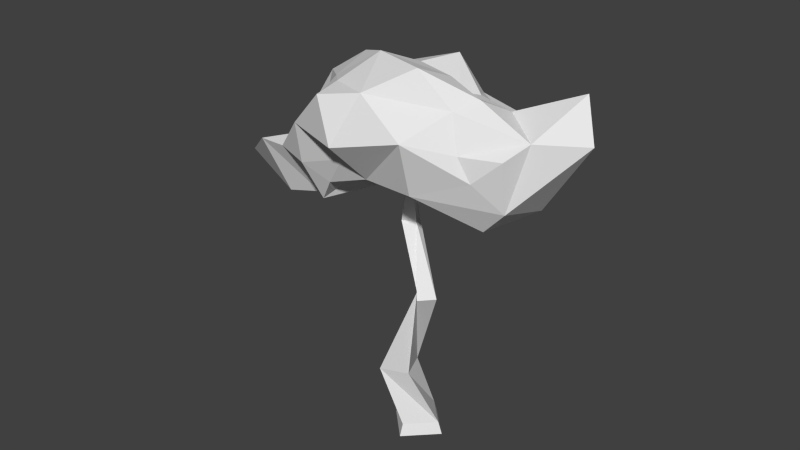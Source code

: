 # Source: Tree3.blend  (saved by Blender 2.74.0; exported with 4.5.12 LTS)
import bpy
from mathutils import Matrix  # noqa: F401  (used for matrix-valued properties, if any)

bpy.ops.wm.read_factory_settings(use_empty=True)
scene = bpy.context.scene
scene.name = 'Scene'

# ---- collections
col_collection_1 = bpy.data.collections.new('Collection 1'); scene.collection.children.link(col_collection_1)

# ---- world
world_world = bpy.data.worlds.new('World'); scene.world = world_world
world_world.color = (0.05088, 0.05088, 0.05088)
world_world.use_sun_shadow = False
world_world.sun_shadow_jitter_overblur = 0.0
world_world.cycles.sampling_method = 'MANUAL'
world_world.cycles.sample_map_resolution = 256

# ---- meshes
me_circle = bpy.data.meshes.new('Circle')
me_circle.from_pydata([(1.012e-08, 0.3206, 0.1616), (-0.3206, -2.34e-08, 0.1616), (3.815e-08, -0.3206, 0.1616), (0.3206, -5.569e-09, 0.1616), (-0.07741, 0.05919, 0.9437), (-0.4226, -0.07842, 0.9437), (-0.285, -0.4236, 0.9437), (0.0602, -0.286, 0.9437), (0.5237, -0.3457, 2.211), (0.3536, -0.1905, 2.211), (0.244, -0.3585, 2.211), (0.3685, -0.5158, 2.211), (9.269e-09, 0.3779, 0.004969), (-0.3779, -2.311e-08, 0.004969), (4.231e-08, -0.3779, 0.004969), (0.3779, -2.08e-09, 0.004969), (-0.1719, 0.1997, 2.872), (-0.3338, 0.1185, 2.872), (-0.2526, -0.04335, 2.872), (-0.0907, 0.03785, 2.872), (0.1482, -0.2844, 3.95), (0.1175, -0.2305, 3.95), (0.06356, -0.2611, 3.95), (0.09423, -0.3151, 3.95)], [], [(0, 4, 7, 3), (3, 7, 6, 2), (2, 6, 5, 1), (1, 5, 4, 0), (4, 8, 11, 7), (7, 11, 10, 6), (6, 10, 9, 5), (5, 9, 8, 4), (3, 15, 12, 0), (2, 14, 15, 3), (1, 13, 14, 2), (0, 12, 13, 1), (8, 16, 19, 11), (11, 19, 18, 10), (10, 18, 17, 9), (9, 17, 16, 8), (16, 20, 23, 19), (19, 23, 22, 18), (18, 22, 21, 17), (17, 21, 20, 16)])
me_circle.use_remesh_preserve_volume = False
me_circle.use_remesh_preserve_attributes = False
me_circle.use_mirror_vertex_groups = False
me_circle.update()
me_icosphere = bpy.data.meshes.new('Icosphere')
me_icosphere.from_pydata([(-1.665, -0.2073, 0.5436), (-1.527, 0.0003817, 0.6391), (-1.363, -0.5279, -0.2741), (0.7881, -0.6236, -0.01136), (1.149, -0.5485, 0.1046), (1.078, -0.4559, 0.5088), (-1.282, -0.8746, 0.1013), (1.118, -0.4309, -0.1305), (1.127, -0.6004, 0.3257), (1.082, -0.6174, 0.1804), (0.9057, 0.02922, -0.4814), (0.684, -0.5015, -0.3155), (1.019, -0.3433, -0.3358), (1.977, -0.1478, 0.4665), (-1.682, 0.08156, 0.4711), (1.51, -0.472, 0.2735), (0.9266, -0.3189, -0.3905), (0.7254, 0.4222, -0.274), (1.603, 0.2931, -0.04824), (1.007, 0.001495, -0.5245), (-0.8877, 0.3618, -0.227), (0.8165, 0.355, -0.3382), (1.334, 0.6186, 0.3768), (-0.3991, -0.8335, 1.088), (-0.5968, -0.6628, 1.064), (-0.8574, -0.4376, 1.089), (-0.7316, -0.01733, 1.165), (-1.229, -0.2092, 1.009), (-0.604, -0.05015, 1.129), (-0.9333, -0.1781, 1.145), (-0.8265, -0.2291, 1.129), (-0.4921, -0.1283, 1.149), (-0.7444, -0.2694, 1.18), (-0.3883, -0.1937, 1.184), (-0.9697, 0.1767, 1.123), (0.1858, -0.9048, 1.178), (-0.2018, -0.7119, 1.26), (-0.7739, -0.7017, 0.9435), (0.4909, -0.3544, -0.3257), (-0.8532, -0.3324, 1.194), (-0.7873, -0.9785, 0.651), (-1.194, -0.7572, 0.4738), (-1.272, -0.4053, 0.5692), (-1.52, -0.2936, 0.7106), (-1.521, -0.412, 0.5127), (-1.364, -0.05837, 0.8669), (-0.4853, -1.068, 0.8203), (-0.9907, 0.5019, 0.9666), (-0.7048, -1.074, 0.6882), (-0.8854, 0.1365, 1.171), (-0.5924, -1.199, 0.3342), (-0.7591, -1.223, 0.4956), (0.2275, -1.046, 0.9522), (-1.128, -0.8717, 0.4682), (-1.41, 0.4483, 0.2782), (-1.567, -0.4325, 0.3834), (-1.603, -0.7065, -0.001066), (-1.605, -0.5515, 0.2272), (-0.2448, -1.061, 0.9092), (0.9204, 0.1377, -0.4506), (0.2839, -1.107, 0.8209), (0.324, -0.8089, 1.192), (0.07756, -1.222, 0.719), (0.1322, -1.031, 0.9825), (-0.09052, -1.151, 0.8613), (0.4861, -0.1844, 0.9896), (0.684, -0.3022, 1.1), (0.6817, -0.6897, 1.123), (1.304, -0.2756, 0.7518), (0.9023, -0.7872, 0.4383), (0.563, -0.9079, 0.7903), (1.011, -0.5447, 0.6713), (0.942, -0.6134, 0.5819), (0.8863, 0.6055, 0.7762), (1.115, 0.601, 0.1058), (0.9784, 0.2683, 0.7857), (1.147, -0.2896, 0.8254), (-0.9718, -0.7235, -0.3824), (0.5316, -0.1384, 0.9575), (0.8713, -0.02968, 0.8649), (-0.7816, -0.3944, -0.3082), (-1.145, 0.277, -0.4543), (-1.482, -0.4195, -0.3731), (-1.528, -0.5898, 0.3048), (-1.331, -0.8051, 0.2301), (-1.089, -0.6052, -0.4172), (-1.612, -0.1013, 0.4188), (-0.6163, -0.9656, 0.1454), (-1.622, -0.3309, 0.4508), (-1.393, -0.6233, 0.3558), (0.9511, -0.3794, -0.343), (-0.556, 0.0784, -0.2831), (-0.4678, 0.1111, -0.268), (-0.4437, 0.1759, -0.258), (-2.057, -0.6072, 0.04383), (-1.41, 0.1918, -0.3705), (-0.96, 0.1868, -0.4359), (-1.221, 0.5486, 0.008203), (-1.367, -0.8073, 0.02103), (-1.608, -0.2976, 0.1764), (-1.909, -0.7308, 0.06531), (-1.323, -0.02239, -0.4434), (-1.268, 0.4893, -0.1796), (-1.4, 0.5272, -0.004014), (-0.7893, -0.5126, -0.4777), (-1.61, 0.317, -0.3006), (-0.8924, -0.2602, -0.4724), (-1.089, -0.8359, -0.02885), (-1.007, -0.4057, -0.5359), (-1.304, -0.4586, -0.4016), (-1.139, -0.3038, -0.5112), (-0.8864, 0.2698, -0.3365), (-1.045, 0.463, -0.06535), (-1.177, 0.05683, -0.4776), (-0.9247, -0.07434, -0.4566), (-1.428, -0.305, -0.5229), (-1.219, -0.558, -0.3264), (-1.299, -0.6056, 0.4239), (-1.105, 0.3969, -0.3502), (-1.425, 0.3663, -0.2709), (-1.425, -0.1257, -0.5049), (1.112, 0.2129, -0.429), (-1.534, -0.2285, 0.7478), (-1.422, 0.2842, -0.323), (1.203, 0.2645, -0.3795), (1.011, 0.6121, -0.1672), (2.005, 0.4137, 0.7589), (1.876, 0.3922, 0.4416), (1.51, 0.06188, -0.1362), (0.8257, 0.5936, -0.04022), (1.413, -0.1652, -0.0592), (1.504, -0.459, 0.3677), (1.333, -0.2499, 0.05829), (1.23, -0.5334, 0.3575), (1.363, -0.4598, 0.4435), (1.592, -0.2571, 0.5859), (1.514, -0.33, 0.5856), (1.797, 0.03538, 1.084), (1.286, 0.1299, 0.7647), (1.424, -0.08706, -0.1664), (1.589, 0.436, 0.0564), (1.444, 0.1329, -0.2157), (0.9607, -0.4291, -0.2775), (1.068, 0.4609, -0.3237), (1.31, 0.6417, -0.1304), (1.331, 0.3271, -0.3019), (1.041, -0.05191, -0.5117), (1.133, 0.6202, -0.1899), (1.115, 0.6231, -0.06326), (1.505, 0.5203, -0.09341), (0.8214, 0.7428, 0.4132), (0.9017, 0.5847, -0.1382), (1.52, 0.3783, -0.17), (0.4776, 0.579, -0.1414), (1.78, 0.585, 0.8351), (2.076, 0.3075, 0.5844), (2.114, 0.2378, 0.8244), (1.611, 0.01031, 0.03987), (2.09, -0.01579, 0.6631), (1.699, -0.1734, 0.393), (1.203, -0.3569, -0.2179), (1.348, -0.1437, -0.2681), (1.239, -0.2813, -0.2834), (1.222, 0.3372, -0.3482), (1.271, -0.3363, -0.1498), (1.08, -0.388, -0.2509), (1.214, -0.4691, 0.0853), (1.166, -0.1701, -0.385), (1.247, -0.3927, -0.01934), (1.756, 0.1734, 0.08465), (1.289, 0.07046, -0.356), (0.9939, 0.3334, -0.3839), (1.47, 0.253, -0.2018), (0.3273, 0.6285, -0.125), (1.173, 0.1668, -0.4202), (1.797, 0.3465, 0.2069), (1.232, 0.4265, -0.3169), (1.432, 0.5814, 0.01182), (0.9359, 0.5423, -0.2598), (1.209, 0.561, -0.2647), (1.122, 0.3253, -0.3804), (0.4726, 0.1219, -0.3521), (0.3798, 0.5231, -0.1863), (0.4149, 0.1794, -0.3425), (0.606, 0.2192, -0.353), (0.5727, 0.2924, -0.3272), (0.2999, 0.2182, -0.3332), (0.3634, 0.1903, -0.3378), (0.2968, 0.3019, -0.3261), (0.8975, 0.3141, -0.3764), (0.2408, 0.6618, 0.06623), (0.9693, 0.06312, -0.4961), (-0.9707, 0.4679, -0.0001572), (-1.468, 0.3461, 0.3888), (-0.8635, 0.4527, 0.1251), (-1.325, 0.419, -0.2372), (-1.343, 0.3892, 0.5411), (-1.32, 0.1118, -0.4342), (-1.282, -0.3582, -0.4934), (-1.527, 0.4652, -0.2099), (-1.492, 0.5288, -0.1118), (-1.144, 0.4949, -0.1498), (-1.558, 0.4691, -0.003683), (-1.283, 0.5671, -0.09024), (-1.224, 0.5632, 0.1237), (-1.071, 0.3457, -0.4121), (-1.185, 0.4107, -0.2705), (-1.699, 0.4739, -0.08178), (-1.418, 0.4438, -0.2159), (-1.265, 0.2488, -0.4321), (-1.934, 0.1158, -0.0319), (-1.805, 0.4219, -0.2026), (-1.632, -0.1428, 0.2731), (-1.638, -0.1982, 0.1194), (-1.706, -0.04764, 0.4512), (-2.083, 0.003751, -0.4119), (-1.76, -0.2948, 0.1714), (-1.65, 0.4414, -0.2365), (-1.476, 0.04855, -0.3275), (-1.963, 0.1835, -0.3456), (-1.181, 0.3452, -0.404), (1.066, 0.5786, -0.2603), (0.2535, 0.4612, 1.059), (-0.3598, 0.499, 1.208), (0.0151, 0.2555, 1.34), (0.1224, 0.1737, 1.312), (-0.07022, 0.01241, 1.271), (0.09338, 0.05405, 1.288), (-0.4394, 0.03034, 1.127), (-0.4386, 0.3212, 1.187), (0.319, 0.7923, 0.5746), (0.2909, 0.733, 0.7095), (1.004, 0.5955, 0.1055), (-0.7032, 0.1248, 1.095), (-1.036, 0.7729, 0.5406), (-0.2287, 0.5849, -0.09026), (0.3965, 0.7705, 0.2778), (-0.36, 0.8411, 0.2709), (-0.2948, 0.6211, -0.02583), (0.2445, 0.8199, 0.5132), (0.4947, 0.8171, 0.3495), (0.5723, 0.7834, 0.4097), (0.6089, 0.7396, 0.1855), (0.5079, 0.7776, 0.2296), (-0.9924, -0.06568, 1.102), (-1.278, -0.09446, 0.96), (-1.521, -0.1767, 0.7749), (-1.042, 0.1856, 1.09), (-0.1716, -1.02, 0.9775), (-0.04449, -1.095, 0.9296), (0.3746, -1.145, 0.6088), (0.2825, -1.177, 0.6675), (0.136, -1.208, 0.6056), (0.02525, -1.248, 0.3251), (-0.4355, -1.085, 0.1819), (-0.1674, -1.301, 0.3683), (-0.08717, -1.24, 0.1862), (-0.5595, -0.8619, -0.06818), (-0.7616, -0.8657, 0.04637), (-0.4038, -0.9795, 0.09484), (-0.151, -0.9063, -0.003402), (0.4829, -1.158, 0.4075), (0.1044, -1.177, 0.1831), (-0.2684, -0.8004, -0.05317), (0.6066, -1.107, 0.4156), (0.3634, -1.067, 0.2292), (0.5864, -1.081, 0.2968), (0.743, -0.9609, 0.4488), (0.6513, -1.004, 0.3698), (0.6193, -1.082, 0.5229), (0.7608, -0.8318, 0.7054), (0.5354, -1.028, 0.6287), (0.3861, -1.171, 0.3926), (0.2183, -1.199, 0.6416), (-0.3822, -1.313, 0.4322), (-0.2801, -1.325, 0.4857), (-0.5004, -1.318, 0.4957), (0.05905, -1.219, 0.5256), (0.04236, -1.185, 0.8396), (0.4203, -0.9953, 0.9779), (0.3746, -1.082, 0.7715), (0.8562, -0.7157, 0.7646), (0.9666, -0.5404, 0.9049), (0.9512, -0.6906, 0.4089), (0.7884, -0.8803, 0.5331), (-0.2794, -1.2, 0.1576), (0.04649, -1.067, 0.1113), (-0.8076, -0.9002, 0.7422), (-0.1353, -0.2687, 1.227), (0.4116, -0.1583, 1.052), (0.5322, -0.3129, 1.107), (0.7397, -0.2613, 0.9825), (0.9235, -0.239, 0.8), (0.8478, -0.6587, 0.9722), (0.7957, -0.6092, 1.088), (0.4989, -0.9749, 0.7884), (0.5694, -0.6453, 1.119), (0.952, -0.42, 0.9654), (-0.7557, -0.3992, 1.206), (-0.281, -0.2844, 1.208), (-0.1624, -0.3683, 1.251), (0.3017, -0.3155, 1.144), (0.6038, -0.7557, 1.125), (1.198, -0.448, 0.5184), (0.9298, -0.6564, 0.8683), (0.6026, -0.4024, 1.133), (0.8067, -0.4789, 1.021), (0.4676, -0.6394, 1.096), (0.2134, -0.4429, 1.184), (-0.3415, -0.6744, 1.249), (-0.5691, -0.1091, 1.131), (0.4341, 0.2149, 1.056), (-0.2751, -0.9131, 1.075), (-0.01017, -0.3227, 1.22), (1.235, -0.038, -0.387), (1.144, 0.01494, -0.4525), (1.047, -0.2356, -0.4004), (0.8387, -0.2764, -0.432), (0.806, -0.1793, -0.4572), (1.42, 0.2846, -0.2491), (1.339, 0.04453, -0.3173), (-1.094, -0.04356, -0.492), (-1.245, -0.8333, -0.004328), (-0.6741, -0.5705, -0.2223), (1.238, -0.1375, -0.3682), (1.146, 0.0908, -0.4522), (1.037, -0.01767, -0.5223), (0.8518, 0.07136, -0.4526), (1.299, -0.2012, -0.2956), (1.276, -0.2462, -0.2887), (1.318, -0.03752, -0.3357), (1.02, 0.05706, -0.5103), (1.018, 0.1236, -0.4759), (0.9897, 0.03067, -0.5148), (1.022, 0.2217, -0.4308), (1.094, 0.0507, -0.4869), (1.06, 0.06877, -0.5028), (0.8438, 0.1306, -0.4326), (1.06, 0.1705, -0.4549), (1.047, 0.09283, -0.4947), (0.9623, 0.003366, -0.5114), (1.075, -0.01367, -0.4964), (0.9801, -0.03731, -0.5215), (1.012, -0.03962, -0.5269), (0.9959, -0.07999, -0.5064), (-0.9949, -0.7847, -0.2296), (-0.6057, -0.6969, -0.2121), (-1.08, -0.519, -0.51), (-0.89, -0.6442, -0.4248), (-1.161, -0.7261, -0.2027), (-0.9251, -0.5005, -0.5185), (-1.025, -0.2862, -0.5048), (-1.706, -0.5607, 0.1114), (-1.379, -0.3915, -0.4468), (-1.203, -0.5162, -0.4187), (-1.162, -0.1995, -0.5154), (-1.435, -0.0504, -0.4149), (-0.7738, -0.3532, -0.4528), (-0.7973, 0.2086, -0.3123), (-1.022, -0.05863, -0.4861), (-1.204, 0.191, -0.4803), (-0.9861, 0.2992, -0.4016), (-1.048, 0.4307, -0.2675), (-0.959, 0.4189, -0.2695), (-1.048, 0.2718, -0.4502), (-1.192, 0.3773, -0.3483), (-1.52, -0.5404, -0.255), (-1.907, -0.004199, 0.3173), (-1.861, -0.1069, -0.02044), (-1.987, 0.2565, -0.2398), (-2.728, -0.34, -0.2714), (-2.131, -0.6434, -0.1794), (-1.612, -0.133, -0.555), (-1.601, -0.05448, -0.5201), (-1.843, 0.07401, 0.4007), (-1.303, -0.1269, -0.5025), (-1.347, -0.2589, -0.5494), (-1.841, -0.6863, -0.1385), (-1.338, -0.1783, -0.5327), (-1.715, 0.02188, -0.4281), (-1.749, -0.722, -0.07273), (-2.033, -0.1589, -0.5094), (-1.84, 0.19, -0.3489), (-2.568, -0.05148, -0.1791), (-1.591, -0.3557, -0.5046), (-1.749, -0.4667, -0.4205), (-1.52, -0.2272, -0.5368), (-1.688, -0.2466, -0.5344), (-1.82, -0.0292, -0.4736), (-2.024, 0.3436, -0.03231), (-1.763, -0.1659, 0.2589), (-2.565, 0.07061, 0.004509), (-1.406, -0.6464, -0.1789), (-1.977, -0.3533, -0.5228), (-1.739, -0.6963, -0.09137), (-1.694, -0.719, -0.03127), (-1.59, -0.4334, 0.0804), (-1.889, -0.6256, 0.1266), (-2.782, -0.3898, -0.2031), (-2.183, -0.4813, -0.354), (-0.2965, -0.3998, 1.306), (-0.1383, -0.1554, 1.22), (0.01698, -0.2341, 1.239), (0.2322, 0.02627, 1.232), (-1.095, 0.691, 0.6361), (0.3909, -0.06704, 1.066), (-1.058, 0.08974, 1.138), (-1.228, 0.2346, 0.9765), (-0.9516, 0.05802, 1.193), (-0.2467, 0.1091, 1.219), (-0.6778, 0.4331, 1.142), (0.3643, 0.3139, 1.061), (0.2003, 0.1133, 1.274), (0.417, 0.0004558, 1.02), (0.1837, 0.3225, 1.252), (0.7904, 0.2109, 0.8171), (-0.719, -0.9425, 0.754), (-0.6115, -1.174, 0.74), (-0.402, -1.356, 0.7257), (-0.2322, -1.335, 0.7301), (0.0211, -0.02849, 1.271), (-0.303, -0.05883, 1.203), (-0.1068, 0.3756, 1.292), (-0.4813, 0.1365, 1.041), (-0.58, 0.05, 1.071), (-0.7812, -0.5154, 1.074), (-1.015, -0.7886, 0.6879), (-0.4983, -0.469, 1.259), (-1.023, 0.3977, 1.046), (-0.7379, 0.7727, 0.6429), (-0.3616, 0.6889, 0.7796), (-0.8004, 0.2118, 1.12), (-0.8966, 0.2141, 1.123), (-0.7977, 0.385, 1.116), (-0.7983, -0.1115, 1.099), (-0.4363, -0.6198, 1.236), (-0.3666, -0.7586, 1.163), (-0.2, -0.8736, 1.116), (0.02102, -0.5648, 1.19), (-0.6633, -0.303, 1.237), (-0.8566, 0.04456, 1.206), (-0.9314, -0.7659, 0.788), (-1.183, 0.7006, 0.5493), (-1.23, 0.4531, 0.7903), (-1.333, 0.2112, 0.8577), (-1.049, -0.3761, 0.9778), (-1.309, -0.2745, 0.965), (-0.919, 0.7343, 0.6551), (-1.442, -0.2365, 0.893), (-1.239, -0.3158, 0.7377), (-1.077, -0.8245, 0.561), (-1.13, -0.1252, 1.05), (-0.9324, -0.552, 0.8428), (-0.5991, 0.1607, 1.055), (-0.3066, -0.1955, 1.185), (-0.5941, 0.2996, 1.133), (-0.3799, 0.7741, 0.7103), (-0.2021, -1.083, 0.1198), (-0.07071, -1.277, 0.3468), (-0.3997, -1.209, 0.1881), (-0.5317, -1.255, 0.3787), (-0.2019, -1.314, 0.2884), (-0.1563, -1.285, 0.4822), (-0.5451, -1.125, 0.2259), (-0.4013, -1.356, 0.5497), (-0.5988, -1.272, 0.6971), (-0.6228, -1.148, 0.2964), (-0.08026, -1.259, 0.5493), (-0.1288, -1.291, 0.7218), (0.01959, -1.21, 0.7843), (-0.2883, -0.9939, 0.9793), (-0.1442, -1.087, 0.9131), (-0.06592, -1.021, 0.9916), (0.02373, -1.044, 0.976), (-0.2179, -0.9693, 1.025), (0.08448, -1.156, 0.8761), (0.1816, -1.153, 0.8279), (0.1076, -1.188, 0.8109), (-0.02608, -1.243, 0.7125), (-0.04436, -0.8874, 1.115), (0.2595, -0.705, 1.184), (0.2536, -1.075, 0.9032), (0.729, -0.448, 1.073), (0.6801, -0.7844, 0.894), (0.419, -0.732, 1.144), (0.1537, -0.9734, 1.071), (0.3096, -0.9201, 1.163), (1.003, -0.3782, 0.9249), (0.7865, -0.7025, 1.047), (0.4225, -0.8685, 1.167), (0.3672, -0.897, 1.174), (0.4206, -0.8065, 1.175), (-0.0257, -1.156, 0.8744), (0.04273, -1.145, 0.8976), (-0.06604, -1.225, 0.7765), (-0.007133, -1.228, 0.5314), (0.002816, -1.137, 0.9016), (0.1381, -1.157, 0.8576), (-0.08437, -1.199, 0.8164), (-0.03888, -1.137, 0.8938), (-0.1064, -1.058, 0.9546), (-0.3171, -1.036, 0.9098), (-0.4729, -0.9444, 0.9619), (-0.5094, -0.9792, 0.895), (-0.704, -0.8744, 0.9116), (-0.9784, -0.8442, 0.6309), (-1.197, -0.4986, 0.5339), (-1.162, -0.9834, 0.2929), (-0.8495, -0.5213, 0.9847), (-1.276, -0.5567, 0.508), (-1.107, -0.8512, -0.1298), (-0.7133, -0.9175, 0.84), (-0.6569, -0.9228, 0.8837), (-0.7622, -0.9063, 0.7981), (-0.7966, -0.5669, 0.98), (-0.8872, -0.5361, 0.9155), (-0.8542, -0.7446, -0.2937), (-0.7851, -0.7286, -0.2838), (-0.9353, -0.7611, -0.2968), (0.1337, -0.1624, 1.219), (-0.324, -0.1458, 1.152), (-0.08146, -0.3434, 1.235), (0.009981, 0.03326, 1.287), (-0.2444, 0.01382, 1.22), (-0.1634, 0.05014, 1.254), (0.2994, 0.1617, 1.225), (0.3341, 0.2492, 1.161), (0.1605, 0.0388, 1.268), (-0.05256, -0.2608, 1.225), (0.2066, -0.07439, 1.225), (0.01236, 0.394, 1.266), (-0.08048, 0.09552, 1.297), (0.2808, 0.3471, 1.133), (-0.04208, 0.1626, 1.333), (0.1877, 0.3877, 1.129), (0.6179, 0.1719, 0.9175), (0.5822, 0.1473, 0.935), (0.3247, 0.813, 0.4949), (0.1418, 0.7133, 0.2754), (0.3062, 0.7683, 0.6327), (0.3789, 0.6981, 0.1608), (0.6422, 0.7154, 0.2605), (0.5064, 0.8058, 0.4258), (0.2403, 0.7314, 0.7914), (0.622, 0.7905, 0.6659), (0.6578, 0.7829, 0.5809), (0.6206, 0.7704, 0.4831), (-0.882, 0.2937, 1.108), (-0.886, -0.0968, 1.102), (-0.7252, 0.3058, 1.12), (-1.236, 0.5879, 0.6045), (-0.7282, 0.8705, 0.4834), (-0.7378, -0.5393, -0.3384), (0.6615, -0.6423, -0.1479), (0.5676, -0.5708, -0.3019), (-0.5852, -0.9364, 0.07346), (-0.1179, -0.8212, 1.179), (-0.6812, 0.2163, 1.094), (-0.9405, 0.2423, 1.109), (0.4455, -0.06461, 0.9732), (0.7023, 0.2801, 0.8341), (0.3471, 0.6284, 0.06279), (-1.082, -0.8093, -0.2206), (1.229, 0.09893, -0.3976), (1.258, 0.2076, -0.3636), (0.4327, -0.3535, 1.15), (-0.5311, -0.5637, 1.216), (-0.8009, 0.2961, 1.115), (-0.2051, 0.4592, 1.255), (0.7347, 0.07795, 0.8929), (-1.281, 0.2071, 0.9265), (-0.8819, -0.896, 0.6387), (-0.9919, -0.85, 0.02388), (-0.5532, -0.6309, -0.1936), (0.415, -0.4452, -0.2805), (-1.256, -0.6423, -0.2088), (-0.9025, -0.8072, -0.2113), (1.049, 0.02324, -0.5156), (0.9311, 0.2451, -0.41), (0.2794, -1.154, 0.7392), (-0.6613, -0.918, 0.0845), (-0.8971, -0.8457, -0.06551), (0.7955, -0.3879, -0.373), (0.5507, -0.454, -0.3372), (-0.06269, 0.6867, 0.7886), (-0.4809, -0.8872, 1.015), (0.8682, -0.1179, -0.4821), (-1.012, 0.2846, 1.082), (0.05961, -1.106, 0.9252), (0.09671, -0.6211, 1.193), (1.299, -0.1178, -0.333), (-0.3345, -1.376, 0.6668), (0.1326, 0.8473, 0.4818), (0.67, -0.3925, -0.3731), (-1.866, -0.1095, 0.2501), (-0.1168, 0.204, 1.304), (0.02212, 0.6682, 0.08868), (0.8929, -0.4056, -0.3384), (1.251, -0.3199, 0.792), (1.348, 0.1776, -0.3028), (1.33, -0.4435, 0.2023), (0.9224, -0.06169, -0.4988), (-1.463, 0.2022, 0.5481), (1.479, -0.3419, 0.2693), (0.6169, -0.1871, 0.9864), (1.062, -0.4663, 0.8826), (-0.9318, -0.658, 0.8146), (1.408, 0.74, 0.7454), (0.9288, -0.6763, 0.6845), (-1.373, 0.07358, 0.8241), (1.618, 0.6986, 0.967), (0.8081, -0.03566, -0.4568), (-0.9011, 0.06147, -0.4341), (-1.681, -0.6699, 0.0628), (-1.253, -0.2217, -0.5297), (-1.614, 0.5026, -0.1505), (-1.897, 0.4596, 0.008492), (-1.292, 0.3226, -0.3387), (-2.126, 0.1518, -0.2341), (1.24, -0.2109, -0.3328), (1.55, -0.09042, 0.6392), (-1.374, -0.3015, 0.8859), (0.7364, -0.563, -0.2562), (2.11, 0.1259, 0.608), (-0.9094, 0.4458, 0.05603), (0.8383, 0.4594, -0.2831), (-1.525, 0.3105, 0.2997), (1.078, 0.6197, 0.255), (-1.276, 0.4247, 0.6881), (1.195, 0.269, 0.8052), (1.118, 0.6434, 0.8745), (1.521, 0.5501, 0.1886), (-1.168, 0.4754, 0.8393), (-1.484, -0.2586, 0.8158), (1.581, 0.4746, 1.033), (1.381, -0.3863, 0.624), (0.009077, -1.159, 0.1415), (-0.2209, -0.6125, -0.1897), (0.6716, 0.03184, -0.4015), (1.027, -0.497, -0.06921), (-0.3356, -0.5195, -0.1294), (-0.9784, -0.5923, -0.4904), (-0.009075, -0.5804, -0.1758), (0.09157, -0.6527, -0.1228), (-0.6878, 0.5582, 0.2334), (-0.08496, -0.7279, -0.1341), (0.3248, -0.5351, -0.2044), (-0.2471, -0.5057, -0.1556), (-1.148, 0.7452, 0.3831), (0.3036, -0.6382, -0.132), (-0.5108, -0.3936, -0.1654), (-0.3309, -0.6476, -0.1443), (-0.8978, 0.4158, -0.07674), (-0.6546, 0.2478, -0.2247), (-1.195, -0.1026, -0.4976), (0.5958, -0.3106, -0.3766), (0.6586, -0.1459, -0.408), (-0.6912, -1.241, 0.6238), (-0.8337, 0.1467, -0.3767), (-0.7832, -0.002217, -0.3851), (-0.3986, -1.005, 0.9184), (-0.608, -0.3893, -0.1784), (-0.4808, -0.5336, -0.1221), (-0.633, 0.7109, 0.7139), (0.5316, -1.148, 0.3212), (0.08109, -0.3832, -0.2192), (-0.04909, -0.4168, -0.2075), (-1.279, 0.6002, 0.477), (-1.02, 0.04705, -0.4749), (0.2038, -0.4459, -0.2022), (-1.474, -0.01273, 0.7485), (0.08392, -0.2739, -0.2521), (0.289, -1.184, 0.4009), (1.173, 0.0426, 0.8635), (-0.1229, -0.258, -0.2454), (0.1269, -0.2, -0.2651), (0.6954, 0.6595, 0.217), (1.157, 0.771, 0.8691), (-0.19, -0.9754, 0.08042), (0.2579, -1.192, 0.5457), (0.5501, -0.9668, 0.6954), (-0.3659, -0.929, 0.01727), (-1.641, -0.2435, 0.3549), (-1.03, -0.4664, 0.7937), (-1.002, -0.9342, 0.5096), (0.02763, -1.229, 0.2184), (0.1809, -1.182, 0.2705), (0.03278, -0.8416, -0.0144), (0.3134, -0.7722, -0.01113), (0.5531, -0.6853, -0.1063), (0.9086, -0.7138, 0.5227), (-1.594, -0.3131, 0.6064), (-1.577, -0.1657, 0.6726), (-0.3896, -0.8674, -0.025), (1.187, -0.5599, 0.2184), (-0.5516, -0.797, 1.023), (0.5136, -0.7903, 1.129), (0.8767, -0.5676, 1.004), (-0.4909, -1.22, 0.2622), (-1.195, -0.9029, 0.3672), (0.9937, -0.6642, 0.2001), (-0.7226, -0.9648, 0.1778), (0.3985, -0.9564, 1.101), (-0.8444, -0.7321, 0.8756), (0.5196, -0.9364, 0.957), (-0.3878, -0.934, 1.016), (-0.5759, -1.321, 0.6322), (0.6847, -1.03, 0.4738), (-1.127, -0.9286, 0.1066), (0.7301, -0.8473, 0.2498), (-0.03509, -1.249, 0.4401), (-1.014, 0.6225, 0.7539), (0.6408, -0.9885, 0.5912), (0.5745, 0.7734, 0.7793), (1.386, -0.0275, -0.2678), (0.8602, -0.7287, 0.1962), (1.011, -0.6492, 0.3438), (0.3747, -1.137, 0.304), (0.2215, -0.9395, 0.1015), (-0.06861, -1.052, 0.09714), (-0.4566, -1.365, 0.6519), (-0.8995, -1.056, 0.5242), (-0.8696, -0.9565, 0.1619), (1.109, -0.4871, 0.6714), (-0.8039, -1.149, 0.5681), (0.7873, -0.8875, 0.6275), (-0.1946, -1.341, 0.6261), (0.03381, -0.8374, 1.197), (0.516, -1.101, 0.5454), (0.6134, -0.8288, 0.8593), (-1.027, -0.6891, 0.7182), (-0.9271, -0.869, 0.08077), (-0.4932, -0.9115, 0.01815), (0.4784, -1.034, 0.2382), (0.3434, -1.125, 0.7201), (-0.3061, -0.957, 0.07055), (0.652, -0.8347, 1.037), (0.8556, -0.7774, 0.6723), (-1.096, -1.02, 0.3548), (0.9894, -0.5172, 0.502), (0.9951, -0.005155, 0.8706), (1.503, -0.3779, 0.4558), (-0.6739, -0.5324, 1.147), (-0.06924, -0.09134, 1.246), (-1.561, -0.01218, 0.5339), (0.4759, 0.03548, 0.9721), (-0.2173, -1.164, 0.853), (-1.334, 0.5252, 0.1395), (-0.9111, -0.8423, 0.7363), (-0.6607, -0.825, 0.9678), (0.1324, -1.215, 0.4406), (-0.02521, -1.185, 0.8342), (-0.08458, -1.28, 0.6491), (-0.1327, -0.9346, 1.056), (1.058, 0.7825, 0.636), (-0.32, -1.311, 0.7871), (1.438, -0.556, 0.3156), (0.7229, -0.6798, 0.03601), (0.5217, -0.8247, 0.07456), (-0.8544, -1.16, 0.4158), (-0.6222, -1.056, 0.2486), (-0.2209, -1.284, 0.2131), (-0.6473, -1.278, 0.4819), (0.3228, -1.028, 0.9463), (0.4508, -1.058, 0.6986), (0.1717, -1.108, 0.8965), (0.02096, -1.165, 0.8739), (-0.4877, -1.296, 0.7609), (-0.3747, -1.28, 0.2317), (-1.653, 0.282, 0.1773), (0.6916, -0.9151, 0.3458), (-0.7809, -1.119, 0.2934), (0.2821, -1.095, 0.2196), (-0.5848, -0.9054, 0.9422), (-0.9746, -1.089, 0.3857), (0.9129, -0.1406, 0.9217), (-1.133, 0.1838, 1.042), (0.7393, -0.1855, 0.9527), (0.8354, -0.7362, 0.8737), (0.4931, -0.8904, 1.093), (0.9189, -0.3, 0.9366), (-0.7512, -0.7898, 0.9289), (-1.1, -0.5672, 0.6369), (0.7438, -0.9577, 0.5355), (0.5504, -0.9519, 0.1944), (0.4573, -0.843, 0.0677), (0.8409, -0.805, 0.3349), (0.9452, 0.7698, 0.5192), (-0.7449, 0.5172, 0.277), (1.012, 0.7044, 0.3923), (0.8509, 0.7783, 0.5917), (-0.7971, 0.4686, 0.1957), (-0.4639, 0.7259, 0.7349), (-0.1545, 0.7502, 0.7269), (-0.1045, 0.8894, 0.5733), (0.6785, 0.7214, 0.406), (-0.5851, 0.4326, -0.1503), (-0.5566, 0.5506, -0.07371), (0.9074, 0.6007, 0.1275), (0.7506, 0.6194, 0.07986), (0.6852, 0.5741, 0.7787), (0.6278, 0.6749, 0.07133), (-0.2017, 1.125, 0.4532), (0.5403, 0.7834, 0.5168), (0.5171, 0.7731, 0.6332), (-0.4879, 0.6024, 0.278), (-0.4744, 0.9446, 0.4757), (-0.5307, 0.8563, 0.3646), (-0.6895, 0.3674, -0.1628), (0.4676, 0.6977, 0.1038), (-0.6289, 0.9003, 0.4465), (-0.3415, 1.058, 0.4896), (0.4056, 0.7684, 0.668), (-0.2617, 0.7282, 0.08675), (-0.07932, 0.9901, 0.4289), (-0.4149, 0.5791, 0.1738), (0.03058, 0.8951, 0.4522), (-0.1033, 0.7658, 0.09606), (-0.2575, 0.98, 0.2762), (-0.2928, 1.129, 0.3936), (-0.3354, 0.6231, 0.05967), (0.4022, 0.7975, 0.4091), (-0.1932, 0.7318, 0.1843), (-0.4821, 0.5978, 0.04956), (-0.8045, 0.4745, 0.01369), (0.8032, 0.6416, 0.7899), (-0.9139, 0.4381, 1.065), (-0.6839, 0.8616, 0.5695), (-0.2998, 0.7753, 0.7119), (-0.3941, 0.8967, 0.613), (0.1734, 0.6201, 1.032), (0.02658, 0.652, 0.8724), (0.3203, 0.6189, 0.9953), (-0.1884, 0.5668, 1.151), (-1.615, -0.3544, 0.2731), (0.8994, 0.3388, 0.7566), (-0.5383, 0.4611, 1.177), (0.4919, 0.1864, 0.9922), (-1.448, -0.7439, -0.07846), (0.00473, 0.7438, 0.7121), (-0.816, 0.6345, 0.7626), (0.1554, 0.7499, 0.6927), (0.6961, 0.356, 0.7485), (-1.471, -0.1718, 0.8611), (-1.098, -0.2496, 1.083), (0.3251, 0.6967, 0.8662), (-0.07438, 0.4856, 1.237), (-1.268, -0.7314, 0.3773), (-0.2656, 0.6277, 0.8875), (-1.263, 0.3354, 0.9028), (0.9075, -0.5719, -0.02595), (1.62, -0.2457, 0.4558), (1.026, 0.158, 0.8269), (0.2458, 0.2209, 1.263), (-0.02076, 0.5644, 1.051), (-1.863, -0.4433, -0.5041), (-1.52, 0.1871, 0.4315), (0.301, -0.08791, 1.145), (-0.9416, -0.4688, 0.9696), (-0.6218, -0.8144, -0.1999), (-0.7581, -0.7606, -0.1916), (-1.154, -0.4005, 0.6452), (0.83, -0.7861, 0.5236), (1.148, -0.4867, 0.4254), (-1.483, -0.4949, 0.4376), (1.181, -0.403, 0.8306), (-0.9985, -1.071, 0.272), (-0.5267, -0.2728, 1.172), (0.961, -0.6269, 0.4857), (-0.8384, -0.6107, 0.9045), (-1.376, -0.5114, 0.5347), (-1.126, -0.6683, -0.2834), (-1.0, -0.5848, 0.7522), (0.7634, -0.7799, 0.9871), (0.5233, -0.6668, -0.2593), (-1.377, -0.2023, 0.948), (-0.6778, 0.5702, 0.01111), (-0.6003, 0.6147, 0.01236), (1.307, 0.03488, 0.7876), (0.5179, 0.6521, -0.02279), (-0.6997, 0.4908, -0.08948), (-0.4985, 0.3668, -0.2011), (0.6213, 0.4971, -0.1972), (1.081, -0.09613, -0.4598), (0.6594, 0.5944, -0.06436), (-0.67, 0.6098, 0.1231), (-0.7528, 0.7805, 0.3931), (-1.483, 0.4319, 0.1495), (-1.142, -0.01117, 1.017), (1.943, 0.4308, 1.037), (1.485, -0.2511, 0.6789), (0.9818, 0.6842, 0.8414), (1.393, 0.1111, 0.7807), (1.794, -0.1191, 0.5653), (-1.083, 0.5471, 0.08099), (0.9696, 0.6071, -0.01882), (1.441, -0.152, 0.1366), (-0.809, -0.1422, -0.4107), (-1.467, -0.2531, 0.04831), (0.5759, 0.1245, -0.3669), (1.279, 0.6134, 0.05672), (-0.9786, 0.3874, -0.3422), (0.9226, -0.5086, -0.1654), (1.23, -0.4101, -0.105), (1.322, -0.3163, -0.04231), (0.8215, 0.2172, -0.3957), (-1.238, 0.5751, 0.2635), (1.293, -0.1219, 0.7105), (-1.498, -0.7276, 0.08056), (1.157, -0.4772, 0.0003325), (-1.352, -0.329, 0.7023), (1.9, 0.2399, 0.2884), (-1.2, -0.7702, -0.1103), (0.1991, -1.186, 0.736), (1.312, -0.2465, -0.2025), (-1.235, -0.9296, 0.2406), (0.41, 0.5433, 0.8789), (0.9439, -0.6076, 0.06582), (-0.1015, -1.287, 0.2683), (-0.112, -0.8268, -0.07276), (-1.402, -0.7634, 0.1548), (-0.8123, -0.6968, -0.3761), (0.6898, 0.2939, -0.3388), (-0.7723, 0.2733, -0.2311), (0.2084, -0.5812, -0.1475), (-0.3858, -0.7572, -0.1107), (0.1089, -0.7564, -0.05586), (0.3451, -0.7086, -0.07617), (-0.01537, -0.6729, -0.1471), (0.1011, -0.5156, -0.1751), (0.6432, -0.6174, -0.2343), (-0.5654, 0.3062, -0.203), (-0.6011, -0.5162, -0.1655), (-0.5984, -0.2895, -0.2202), (-0.3973, -0.425, -0.1609), (0.2229, -0.7051, -0.07397), (0.3519, -0.8637, 0.06933), (0.6076, -0.741, 0.03362), (1.089, 0.1223, -0.4703), (0.3323, -0.9958, 0.1655), (0.6912, 0.1638, -0.381), (0.1953, 0.2948, -0.3112), (0.07187, 0.1893, -0.2973), (0.034, 0.3247, -0.2773), (-0.2312, 0.2451, -0.2511), (-0.176, 0.111, -0.27), (-0.3481, 0.1293, -0.2597), (-0.3378, -0.1487, -0.2453), (-0.1668, -0.1445, -0.2566), (-0.2394, -0.274, -0.2296), (0.3584, 0.09459, -0.336), (0.3605, -0.08839, -0.3091), (0.2274, -0.004931, -0.305), (-0.01916, -0.2977, -0.2474), (0.03243, -0.1948, -0.2667), (0.1943, -0.2948, -0.2404), (0.4825, -0.1011, 0.929), (0.4128, -1.026, 0.846), (0.3898, -0.2731, 1.089), (0.3289, -0.408, 1.175), (0.5036, 0.3262, 0.9242), (-0.4992, 0.04266, 1.08), (-0.7219, -1.196, 0.37), (-0.5163, -0.03922, 1.139), (-0.6049, -0.1763, 1.166), (0.626, -0.9866, 0.2728), (-0.2351, -0.1676, 1.187), (-0.6313, -0.8773, -0.01956), (1.065, -0.6048, 0.4081), (-0.05515, -0.4642, 1.24), (-0.2739, -0.8078, 1.17), (-0.2266, -0.5633, 1.279), (0.5318, -0.02896, 0.8549), (-0.6011, -0.3991, 1.276), (0.8033, -0.333, 1.043), (-0.8013, 0.09787, 1.176), (0.5238, 0.5246, 0.8012), (-0.6063, 0.5889, 1.044), (-1.179, 0.5776, 0.7007), (-1.401, 0.205, 0.7209), (0.9267, 0.747, 0.6728), (0.5512, 0.2277, 0.9281), (-0.9086, 0.7007, 0.3575), (0.7964, 0.3112, 0.8078), (0.8526, 0.1166, 0.8971), (-0.6738, -0.1162, 1.127), (0.6123, 0.2553, 0.8744), (0.6259, 0.0609, 0.8842), (-0.8663, -0.03553, 1.157), (0.7568, -0.04342, 0.9034), (-0.7292, -0.6204, 0.9959), (-0.4353, -0.3523, 1.298), (0.4401, -0.04197, 0.8368), (0.2085, -0.5941, 1.129), (0.2978, -0.2597, 1.101), (0.1027, -0.4519, 1.203), (-0.1804, -0.0609, 1.232), (0.1024, -0.299, 1.17), (0.7269, -0.2883, -0.4172), (1.458, -0.0649, 0.7152), (-1.41, -0.3567, 0.5757), (-1.284, 0.08561, 0.952), (1.275, -0.4432, 0.6388), (1.06, -0.3305, 0.8885), (-0.4744, -0.808, -0.05089), (0.9414, -0.7542, 0.3321), (0.6694, -0.5561, 1.113), (0.7146, -0.7438, 0.7742), (0.3576, -0.614, 1.089), (-0.9593, -0.3326, 1.117), (-0.3359, -1.07, 0.1739), (-0.456, -0.7045, 1.138), (0.2345, -0.2257, 1.152), (0.02071, -0.1241, 1.244), (0.03579, -0.9553, 1.056), (0.1519, -0.747, 1.226), (-1.368, 0.4481, 0.4047), (-0.3685, 0.006696, 1.175), (-0.6396, -0.1684, -0.2892), (-1.391, 0.5134, -0.1467), (0.9247, 0.4157, -0.3347), (-0.979, 0.4002, -0.1653), (-0.2996, -1.312, 0.3307), (0.1892, -0.833, 0.01519), (-0.245, -0.8926, -0.03428), (-0.06778, -0.9222, 0.03289), (-0.163, -1.249, 0.7968), (0.2516, -0.9872, 1.065), (0.07298, -0.9598, 0.07452), (-0.6109, -0.9776, 0.8166), (0.7625, -0.8504, 0.4219), (-0.8875, -1.098, 0.2758), (-0.6829, -0.7379, 0.991), (0.5707, -0.8647, 1.027), (-1.223, -0.6136, 0.5152), (1.255, -0.3524, 0.08463), (-1.083, -1.013, 0.2121), (0.8431, -0.6552, 0.07421), (1.191, 0.1402, 0.7825), (-1.564, -0.6743, -0.1483), (0.7803, -0.5956, -0.1485), (0.6072, -0.8641, 0.1479), (1.297, 0.602, 1.037), (-1.805, 0.2928, -0.3164), (-1.169, -0.4501, -0.4892), (0.9365, -0.1766, -0.4667), (0.8973, 0.2162, 0.7712), (-1.057, -0.1662, -0.4953), (1.625, 0.5393, 0.5233), (0.6697, -0.6252, -0.03116), (0.4552, -0.7666, -0.01006), (-0.4342, -1.289, 0.3476), (1.021, -0.4501, -0.1817), (1.144, -0.2877, -0.3212), (0.7814, 0.09634, -0.423), (-0.5064, -0.7303, -0.1891), (-0.6962, -0.6843, -0.2657), (0.8261, -0.4914, -0.2771), (-0.7099, -0.4238, -0.2289), (1.436, 0.5232, -0.2349), (-0.7411, -0.261, -0.344), (1.044, -0.5735, 0.0526), (0.184, 0.6762, -0.03358), (0.255, 0.5679, -0.1841), (0.07877, 0.5917, -0.1757), (-0.4139, 0.4267, -0.1528), (-0.6954, 0.1395, -0.3001), (-0.5193, -1.003, 0.1434), (-0.2294, -0.7198, -0.1565), (-0.7982, 0.3983, -0.1206), (-0.7411, 0.5428, 0.1163), (0.2863, 0.6908, 0.2086), (0.4068, 0.6583, -0.04191), (0.4759, 0.4605, -0.238), (-0.0957, 0.5602, -0.1416), (-0.008112, 0.6978, -0.04171), (0.09393, 0.6555, 0.1801), (1.11, -0.1374, 0.7874), (1.008, -0.6034, 0.7848), (0.6571, -0.8763, 0.7203), (0.01342, -1.234, 0.6167), (-0.352, -1.134, 0.8513), (-0.8095, -0.8471, 0.8386), (-1.17, -0.3266, 0.8672), (-1.134, 0.3769, 0.9984), (-0.8287, 0.8039, 0.5415), (-0.3979, 0.9714, 0.3665), (-0.1813, 1.102, 0.3573), (0.03292, 0.8518, 0.3489), (0.4169, 0.7832, 0.5451), (0.7433, 0.7718, 0.7267), (0.8243, 0.4971, 0.6957), (0.1326, -0.04097, 1.256), (0.2134, -0.3371, 1.168), (-0.1478, -1.179, 0.141), (0.7092, 0.1735, 0.8975), (0.5127, 0.0942, 0.9459), (0.3693, 0.09987, 1.096), (-0.3092, 0.03344, 1.195), (-0.4125, -0.08486, 1.17), (0.7301, -0.7671, 0.1076), (-0.2608, 0.3212, 1.247), (-0.4506, 0.6107, 1.04), (-0.5444, 0.8813, 0.5918), (0.08733, 0.4563, 1.158), (0.1914, 0.7193, 0.8823), (0.213, 0.7966, 0.5946), (0.4174, 0.3501, 0.9807), (0.5795, 0.3709, 0.7971), (0.4207, 0.6716, 0.7805), (-0.1105, 0.6214, 0.8713), (0.04835, 0.8481, 0.5594), (-0.2509, 0.9227, 0.5919), (-0.3441, 0.1272, 1.094), (-0.7598, 0.5381, 1.052), (-0.06291, -0.1917, 1.24), (-0.4043, -0.5313, 1.27), (-0.0366, -0.6716, 1.251), (0.4634, -0.4947, 1.089), (0.6075, -0.08064, 0.9343), (0.8537, 0.6719, 0.2785), (0.5907, 0.8001, 0.3054), (-0.1009, 0.6155, 0.1917), (-0.2083, 0.691, -0.03874), (-0.3018, 0.6175, 0.1919), (-0.999, 0.6121, 0.215), (-1.088, 0.183, -0.4804), (-1.809, -0.006978, 0.4546), (-0.1158, 0.3447, -0.2446), (-0.07435, 0.2192, -0.2736), (-0.03083, 0.09324, -0.2881), (-0.5441, 0.1896, -0.2551), (-0.4133, 0.2804, -0.2329), (-0.262, 0.3809, -0.2169), (-0.01577, 0.4442, -0.2267), (0.1445, 0.4398, -0.2729), (0.319, 0.4089, -0.2888), (1.861, -0.05794, 0.2524), (0.5936, 0.3858, -0.2843), (0.7876, 0.5315, -0.1819), (1.164, 0.7133, 0.5381), (0.1618, -1.079, 0.1519), (0.005585, -0.749, -0.09157), (-0.1174, -0.6454, -0.1858), (0.4569, -0.5675, -0.2835), (0.4294, -0.7003, -0.1928), (0.475, -0.9121, 0.1343), (-1.023, -0.8925, -0.1521), (-0.8189, -0.3817, -0.5464), (-0.717, -0.1185, -0.3521), (-0.4264, -0.6237, -0.1227), (-0.731, -0.8257, -0.08646), (-0.5666, 0.6277, 0.1376), (-0.381, 0.5626, -0.0112), (-0.2481, 0.4912, -0.1373), (0.09812, -0.08747, -0.2858), (-0.507, -0.157, -0.2493), (-0.4085, -0.3002, -0.2066), (0.2259, -0.1515, -0.2733), (0.3341, -0.2441, -0.2597), (0.3117, -0.3836, -0.2357), (0.001787, -0.4813, -0.1892), (0.4995, 0.221, -0.3423), (0.5128, -0.01087, -0.3611), (0.4847, -0.2121, -0.3279), (0.09725, 0.0547, -0.3003), (0.2089, 0.1432, -0.3182), (0.3804, 0.2668, -0.3299), (-0.4428, -0.005069, -0.268), (-0.2635, -0.01157, -0.2627), (-0.1106, -0.01123, -0.2761), (-0.2713, -0.4156, -0.1845), (-0.6201, -0.03209, -0.3085), (-0.06187, -0.2006, -0.26), (-0.0338, -0.108, -0.2752), (-0.1459, 0.4392, -0.1966), (0.4732, 0.3403, -0.3059), (0.3866, -1.168, 0.4805), (-1.135, -0.7331, 0.5827), (-0.6432, 0.7334, 0.2784), (0.2261, 0.8088, 0.3984), (1.043, 0.3208, 0.7919), (0.004095, 0.1044, 1.309), (-0.131, -0.3781, -0.2393), (-0.1502, -0.5268, -0.2148), (0.4119, -0.3323, -0.2681), (0.004457, -0.01086, -0.29)], [], [(921, 348, 104), (420, 1092, 227), (792, 456, 829), (1046, 415, 984), (524, 531, 595), (1180, 537, 821), (613, 396, 352), (1107, 411, 311), (568, 833, 223), (804, 544, 803), (828, 430, 848), (424, 233, 26), (987, 1096, 972), (240, 243, 236), (559, 405, 289), (748, 505, 571), (23, 436, 1011), (42, 910, 1000), (918, 458, 255), (743, 420, 226), (400, 300, 299), (431, 432, 49), (234, 404, 711), (697, 306, 294), (585, 705, 23), (298, 25, 425), (567, 433, 547), (407, 776, 1084), (617, 220, 209), (409, 524, 595), (985, 32, 964), (592, 816, 1111), (415, 1046, 983), (233, 975, 26), (206, 365, 617), (233, 557, 431), (594, 390, 1127), (438, 995, 969), (875, 446, 27), (913, 62, 252), (1029, 512, 511), (1180, 538, 1088), (1121, 541, 242), (668, 359, 321), (457, 285, 1010), (371, 399, 385), (997, 402, 313), (996, 401, 743), (401, 996, 966), (403, 527, 1092), (477, 497, 475), (845, 543, 1105), (1099, 520, 421), (61, 491, 484), (441, 748, 1082), (1182, 533, 531), (524, 409, 523), (477, 278, 469), (1101, 568, 223), (568, 1101, 422), (300, 400, 971), (853, 526, 414), (245, 1001, 45), (751, 498, 494), (776, 407, 1001), (426, 505, 748), (833, 568, 846), (1098, 409, 1113), (614, 355, 110), (569, 984, 1095), (48, 416, 40), (569, 987, 989), (1011, 435, 566), (288, 521, 313), (837, 1096, 981), (1085, 447, 840), (464, 275, 591), (981, 536, 535), (419, 755, 591), (423, 229, 455), (416, 48, 1029), (973, 427, 991), (415, 1095, 984), (1032, 990, 37), (222, 534, 532), (1013, 519, 1092), (963, 228, 961), (440, 49, 408), (765, 481, 52), (497, 477, 476), (429, 827, 1085), (1039, 392, 838), (423, 453, 424), (459, 768, 698), (1127, 374, 367), (918, 461, 761), (440, 988, 26), (996, 421, 966), (487, 605, 1003), (858, 515, 508), (921, 516, 77), (548, 29, 434), (33, 454, 520), (420, 743, 1013), (641, 348, 77), (726, 468, 419), (35, 485, 1027), (476, 913, 60), (542, 240, 821), (1017, 228, 1099), (1080, 495, 277), (120, 356, 101), (987, 569, 1095), (636, 286, 1141), (706, 465, 657), (1028, 286, 719), (1007, 483, 729), (410, 549, 455), (751, 494, 469), (970, 437, 556), (1083, 446, 621), (415, 983, 560), (255, 462, 275), (494, 468, 478), (471, 248, 58), (696, 491, 489), (218, 382, 1043), (382, 218, 379), (658, 358, 1066), (253, 685, 686), (435, 1116, 566), (698, 463, 254), (106, 351, 1047), (768, 1051, 698), (426, 730, 1178), (570, 1001, 407), (912, 510, 107), (484, 1008, 61), (1008, 484, 307), (720, 464, 591), (849, 570, 407), (1071, 540, 561), (399, 371, 370), (537, 1180, 239), (469, 478, 62), (549, 557, 455), (461, 1022, 761), (483, 736, 729), (1113, 409, 1101), (506, 1034, 782), (618, 368, 210), (870, 509, 506), (963, 31, 1099), (287, 40, 416), (63, 485, 1014), (445, 858, 1009), (507, 1036, 738), (471, 58, 746), (513, 1082, 287), (703, 441, 1082), (978, 443, 632), (667, 550, 442), (465, 706, 767), (993, 480, 1008), (278, 766, 751), (474, 248, 753), (869, 515, 452), (471, 64, 249), (857, 405, 1097), (867, 439, 973), (198, 110, 1044), (441, 606, 730), (1022, 461, 255), (683, 452, 858), (363, 901, 362), (990, 1032, 24), (305, 290, 1118), (1099, 421, 1017), (441, 703, 606), (1012, 519, 997), (826, 428, 587), (1092, 420, 1013), (513, 416, 511), (457, 1094, 285), (660, 501, 470), (58, 501, 1081), (298, 32, 39), (765, 497, 476), (61, 490, 489), (576, 518, 516), (684, 450, 53), (720, 418, 767), (760, 466, 962), (768, 459, 285), (248, 474, 470), (969, 521, 300), (710, 467, 462), (913, 477, 62), (50, 466, 463), (461, 918, 255), (1029, 417, 46), (358, 923, 1066), (975, 440, 26), (753, 472, 1014), (1082, 504, 781), (1090, 545, 544), (428, 1084, 587), (1102, 430, 792), (828, 456, 430), (243, 809, 236), (228, 963, 1099), (587, 1084, 776), (1084, 428, 47), (841, 543, 231), (34, 247, 406), (984, 569, 989), (233, 431, 975), (776, 247, 587), (409, 595, 1101), (525, 1097, 526), (1114, 410, 977), (240, 542, 241), (1106, 539, 230), (978, 404, 442), (539, 1106, 231), (450, 1178, 53), (425, 514, 990), (532, 411, 222), (1076, 538, 1071), (840, 429, 1085), (313, 528, 288), (633, 448, 843), (453, 423, 455), (1083, 449, 861), (975, 431, 49), (1017, 421, 1098), (506, 42, 870), (434, 29, 30), (871, 349, 575), (810, 551, 827), (849, 407, 1084), (1044, 354, 109), (1147, 510, 562), (43, 1000, 910), (1148, 350, 108), (391, 94, 368), (45, 609, 670), (683, 445, 1083), (594, 367, 210), (113, 360, 1126), (861, 506, 782), (116, 354, 85), (442, 648, 667), (910, 449, 621), (295, 957, 764), (605, 487, 297), (869, 514, 508), (763, 481, 60), (609, 444, 979), (431, 547, 432), (654, 375, 101), (901, 363, 20), (82, 353, 109), (493, 766, 475), (1085, 551, 886), (447, 711, 840), (849, 443, 628), (888, 451, 244), (875, 448, 621), (921, 517, 516), (923, 358, 111), (1126, 364, 96), (1097, 525, 403), (77, 518, 345), (995, 438, 589), (46, 503, 1029), (505, 684, 571), (988, 548, 434), (28, 963, 424), (558, 432, 547), (773, 503, 502), (570, 849, 444), (858, 25, 1009), (433, 567, 549), (827, 429, 663), (298, 439, 32), (749, 773, 695), (988, 440, 408), (964, 310, 985), (606, 452, 872), (595, 422, 1101), (1027, 486, 35), (1115, 402, 1013), (755, 418, 591), (571, 721, 40), (473, 588, 63), (24, 1011, 566), (1116, 427, 566), (1116, 435, 309), (426, 748, 441), (1178, 450, 426), (901, 361, 205), (452, 606, 869), (1082, 511, 504), (418, 755, 767), (1001, 570, 444), (432, 558, 34), (721, 571, 684), (377, 82, 366), (699, 507, 738), (473, 249, 588), (736, 483, 873), (468, 726, 752), (228, 423, 961), (249, 499, 496), (766, 492, 751), (778, 281, 304), (779, 489, 702), (357, 80, 104), (120, 378, 376), (198, 353, 115), (369, 219, 618), (912, 349, 562), (207, 615, 211), (351, 106, 108), (351, 110, 1047), (361, 901, 111), (394, 366, 380), (1039, 395, 380), (94, 398, 371), (197, 209, 360), (382, 219, 1043), (1047, 355, 654), (641, 350, 104), (354, 116, 109), (219, 382, 379), (100, 397, 94), (215, 388, 381), (209, 81, 360), (361, 364, 205), (365, 206, 118), (614, 378, 375), (115, 376, 198), (377, 100, 371), (1090, 544, 713), (795, 546, 545), (95, 209, 197), (1039, 380, 366), (118, 362, 901), (365, 220, 617), (360, 113, 197), (209, 95, 617), (374, 1127, 769), (195, 206, 617), (616, 374, 769), (379, 356, 373), (616, 207, 211), (390, 594, 368), (216, 397, 352), (1043, 369, 211), (394, 100, 377), (389, 210, 367), (1060, 357, 106), (110, 351, 108), (366, 394, 377), (118, 205, 220), (363, 1021, 20), (846, 568, 422), (531, 524, 226), (454, 966, 520), (412, 225, 227), (1104, 530, 414), (853, 525, 526), (225, 414, 224), (454, 33, 299), (402, 997, 519), (423, 228, 1113), (424, 453, 233), (433, 549, 410), (286, 1028, 1141), (49, 34, 408), (978, 550, 628), (1089, 537, 230), (803, 542, 821), (676, 541, 795), (809, 540, 236), (247, 34, 587), (844, 451, 27), (843, 45, 670), (247, 776, 406), (1014, 479, 753), (1117, 438, 969), (46, 417, 767), (457, 678, 719), (762, 460, 276), (1067, 463, 760), (460, 50, 698), (710, 458, 253), (1010, 459, 254), (755, 419, 1026), (726, 467, 752), (274, 464, 276), (464, 274, 275), (1080, 478, 752), (62, 1080, 252), (1006, 482, 66), (1051, 768, 1022), (286, 636, 719), (870, 42, 1000), (25, 508, 425), (558, 587, 34), (996, 743, 226), (294, 488, 293), (873, 488, 67), (294, 306, 482), (281, 608, 304), (61, 480, 1015), (484, 696, 307), (32, 985, 30), (996, 523, 421), (742, 24, 566), (585, 502, 705), (227, 522, 420), (313, 969, 995), (974, 306, 297), (780, 487, 1003), (306, 697, 297), (437, 753, 556), (310, 28, 985), (428, 826, 47), (248, 500, 472), (249, 473, 472), (532, 414, 526), (1047, 359, 114), (898, 396, 99), (348, 641, 104), (348, 921, 77), (349, 912, 575), (349, 871, 562), (350, 641, 108), (350, 1148, 104), (109, 198, 1044), (82, 385, 384), (352, 898, 216), (352, 100, 613), (353, 82, 115), (353, 198, 109), (109, 2, 82), (354, 1044, 85), (355, 1047, 110), (355, 614, 654), (356, 218, 101), (216, 368, 94), (357, 1148, 106), (357, 1060, 80), (1148, 357, 104), (358, 658, 111), (359, 1047, 321), (359, 668, 114), (1039, 366, 2), (360, 81, 1126), (362, 118, 206), (1021, 362, 201), (96, 361, 111), (364, 1126, 81), (1021, 363, 362), (220, 81, 209), (364, 361, 96), (220, 365, 118), (201, 362, 206), (205, 364, 81), (366, 82, 2), (100, 380, 613), (390, 212, 1127), (367, 594, 1127), (575, 392, 2), (368, 594, 210), (369, 1043, 219), (211, 389, 616), (393, 387, 384), (120, 373, 356), (374, 616, 367), (213, 368, 216), (384, 115, 82), (855, 399, 393), (120, 372, 373), (613, 395, 56), (100, 94, 371), (373, 388, 379), (375, 120, 101), (375, 654, 614), (376, 115, 120), (376, 614, 198), (115, 386, 120), (215, 383, 618), (378, 614, 376), (378, 120, 375), (379, 218, 356), (379, 215, 219), (210, 369, 618), (387, 372, 386), (212, 390, 213), (381, 373, 372), (381, 370, 215), (1116, 400, 991), (383, 215, 370), (618, 391, 368), (385, 377, 371), (372, 387, 381), (385, 855, 384), (385, 82, 377), (386, 115, 384), (386, 372, 120), (210, 389, 369), (381, 393, 370), (388, 373, 381), (388, 215, 379), (384, 387, 386), (389, 211, 369), (616, 389, 367), (94, 391, 383), (213, 390, 368), (391, 618, 383), (392, 1039, 2), (392, 575, 838), (393, 381, 387), (100, 394, 380), (398, 94, 383), (398, 370, 371), (395, 613, 380), (395, 1039, 56), (396, 898, 352), (396, 613, 99), (397, 100, 352), (397, 216, 94), (855, 393, 384), (393, 399, 370), (370, 398, 383), (399, 855, 385), (227, 527, 412), (400, 1116, 971), (997, 313, 995), (401, 1115, 743), (991, 400, 299), (529, 1092, 519), (559, 413, 405), (403, 857, 1097), (1096, 837, 745), (28, 424, 26), (405, 857, 289), (1097, 413, 745), (985, 28, 26), (310, 964, 31), (430, 1102, 848), (404, 978, 711), (548, 988, 244), (29, 548, 244), (1113, 1101, 229), (1182, 225, 224), (648, 442, 234), (742, 298, 425), (530, 846, 422), (411, 1107, 222), (401, 966, 288), (225, 412, 853), (413, 1097, 405), (413, 559, 745), (411, 526, 311), (987, 536, 1096), (853, 414, 225), (986, 535, 1095), (1095, 415, 560), (748, 571, 287), (417, 1029, 48), (417, 465, 767), (1032, 749, 695), (418, 720, 591), (695, 585, 23), (726, 419, 591), (1115, 401, 288), (1098, 523, 409), (519, 1012, 857), (966, 454, 299), (226, 524, 996), (422, 595, 224), (433, 1114, 826), (567, 431, 549), (424, 961, 423), (836, 455, 229), (977, 410, 836), (990, 742, 425), (25, 39, 1009), (244, 988, 408), (427, 973, 566), (427, 1116, 991), (436, 309, 1011), (406, 776, 888), (435, 1011, 309), (439, 964, 32), (228, 1017, 1113), (447, 1085, 234), (1114, 433, 410), (434, 26, 988), (34, 49, 432), (547, 826, 587), (408, 406, 244), (406, 888, 244), (26, 434, 985), (557, 549, 431), (309, 436, 970), (298, 973, 439), (406, 408, 34), (436, 23, 970), (437, 970, 312), (742, 990, 24), (753, 437, 312), (438, 1117, 589), (39, 25, 298), (439, 867, 964), (453, 455, 557), (440, 975, 49), (1036, 507, 915), (503, 660, 502), (961, 424, 963), (985, 434, 30), (443, 849, 632), (443, 978, 628), (444, 609, 1001), (711, 447, 234), (445, 683, 858), (445, 844, 1083), (446, 875, 621), (446, 1083, 27), (875, 245, 45), (979, 444, 628), (448, 633, 621), (448, 875, 843), (449, 1083, 621), (449, 910, 861), (633, 43, 910), (684, 505, 450), (451, 844, 244), (451, 888, 27), (844, 445, 1009), (452, 683, 872), (429, 840, 663), (310, 31, 963), (226, 522, 1182), (404, 234, 442), (444, 849, 628), (455, 836, 410), (456, 792, 430), (456, 828, 829), (750, 253, 686), (1094, 457, 719), (458, 710, 255), (458, 918, 253), (678, 457, 1010), (459, 1010, 285), (460, 1051, 276), (460, 762, 50), (254, 459, 698), (657, 417, 48), (462, 726, 275), (462, 255, 710), (463, 1067, 254), (726, 591, 275), (463, 698, 50), (464, 720, 276), (1051, 460, 698), (465, 417, 657), (466, 760, 463), (466, 50, 962), (467, 726, 462), (468, 494, 1026), (312, 474, 753), (468, 1026, 419), (710, 495, 467), (556, 479, 727), (470, 58, 248), (470, 705, 660), (752, 467, 1080), (766, 496, 492), (472, 753, 248), (913, 476, 477), (751, 469, 278), (473, 1014, 472), (705, 470, 312), (474, 312, 470), (475, 766, 278), (475, 765, 588), (1014, 473, 63), (249, 500, 471), (765, 476, 60), (498, 1026, 494), (493, 588, 496), (478, 1080, 62), (479, 1014, 727), (479, 556, 753), (480, 61, 1008), (480, 993, 1015), (481, 763, 52), (481, 765, 60), (482, 1006, 294), (482, 974, 66), (680, 295, 764), (483, 1007, 873), (766, 493, 496), (306, 974, 482), (485, 35, 1014), (485, 63, 1027), (486, 61, 35), (486, 1027, 702), (1006, 305, 1118), (487, 780, 297), (488, 873, 293), (488, 294, 67), (489, 779, 696), (702, 490, 486), (490, 702, 489), (490, 61, 486), (491, 61, 489), (491, 696, 484), (249, 496, 588), (492, 64, 751), (64, 471, 746), (752, 478, 468), (499, 492, 496), (1026, 498, 64), (495, 1080, 467), (495, 710, 277), (492, 499, 64), (588, 493, 475), (62, 477, 469), (497, 765, 475), (499, 249, 64), (469, 494, 478), (498, 751, 64), (475, 278, 477), (500, 248, 471), (500, 249, 472), (501, 58, 470), (501, 660, 1081), (502, 660, 705), (502, 585, 773), (503, 773, 1029), (503, 46, 660), (504, 749, 781), (1029, 511, 416), (749, 504, 773), (860, 517, 1056), (287, 1082, 748), (506, 861, 42), (1034, 509, 117), (507, 699, 915), (730, 426, 441), (508, 25, 858), (509, 1034, 506), (509, 870, 117), (510, 912, 562), (510, 1147, 107), (504, 512, 773), (416, 513, 287), (512, 504, 511), (512, 1029, 773), (1082, 513, 511), (571, 40, 287), (514, 425, 508), (514, 869, 990), (515, 869, 508), (515, 858, 452), (576, 516, 860), (505, 426, 450), (517, 860, 516), (517, 921, 1056), (518, 77, 516), (518, 576, 345), (1092, 529, 403), (414, 534, 1104), (520, 966, 421), (520, 1099, 33), (521, 969, 313), (521, 288, 300), (522, 226, 420), (522, 227, 1182), (523, 1098, 421), (1115, 528, 402), (525, 412, 403), (527, 403, 412), (1013, 402, 519), (857, 529, 519), (529, 857, 403), (1017, 1098, 1113), (996, 524, 523), (527, 227, 1092), (528, 313, 402), (528, 1115, 288), (1182, 531, 226), (412, 525, 853), (530, 224, 414), (530, 1104, 846), (224, 530, 422), (595, 533, 224), (311, 526, 1097), (411, 532, 526), (533, 595, 531), (533, 1182, 224), (534, 414, 532), (534, 222, 1104), (535, 986, 981), (535, 987, 1095), (536, 987, 535), (536, 981, 1096), (537, 1089, 821), (539, 812, 230), (538, 1180, 1071), (538, 1076, 1088), (1106, 592, 1111), (812, 539, 231), (540, 1071, 236), (540, 809, 561), (541, 676, 242), (541, 1121, 795), (230, 537, 239), (542, 803, 241), (543, 845, 231), (543, 841, 1105), (803, 546, 241), (544, 804, 713), (545, 803, 544), (545, 1090, 795), (546, 803, 545), (546, 795, 241), (557, 233, 453), (423, 1113, 229), (826, 547, 433), (587, 558, 547), (28, 310, 963), (431, 567, 547), (550, 978, 442), (550, 667, 628), (551, 810, 886), (551, 1085, 827), (1130, 1170, 945), (998, 317, 582), (1185, 38, 574), (761, 285, 1094), (117, 847, 1034), (724, 40, 721), (1040, 622, 1057), (50, 762, 962), (770, 965, 709), (771, 962, 759), (771, 1031, 701), (939, 718, 936), (717, 265, 733), (1054, 327, 611), (703, 37, 869), (774, 684, 738), (916, 845, 832), (1119, 989, 987), (775, 292, 1077), (46, 1081, 660), (231, 1106, 841), (72, 739, 71), (777, 989, 1119), (989, 79, 984), (68, 907, 1077), (742, 566, 973), (971, 309, 36), (1109, 231, 845), (98, 838, 912), (604, 78, 65), (232, 895, 798), (782, 1178, 730), (319, 145, 152), (783, 725, 712), (1030, 267, 770), (784, 965, 733), (784, 1146, 1041), (785, 1050, 758), (785, 1146, 936), (786, 709, 715), (1083, 861, 683), (754, 1140, 789), (1104, 222, 830), (652, 824, 1069), (819, 1086, 811), (1120, 787, 789), (113, 1126, 668), (612, 668, 96), (836, 229, 223), (791, 1125, 982), (796, 808, 880), (1045, 316, 16), (1103, 829, 806), (886, 788, 982), (1105, 839, 831), (794, 1112, 793), (1087, 814, 1088), (795, 1090, 790), (807, 1086, 805), (1069, 808, 923), (1065, 797, 1153), (797, 1065, 796), (129, 798, 895), (798, 1120, 789), (1070, 885, 876), (799, 1120, 798), (881, 931, 796), (1090, 713, 800), (1091, 842, 983), (809, 243, 242), (922, 1138, 17), (802, 1112, 794), (1124, 820, 815), (1114, 840, 826), (1122, 822, 818), (596, 1075, 817), (839, 841, 1111), (805, 1152, 1179), (235, 1154, 1153), (1179, 807, 805), (848, 793, 828), (125, 147, 221), (1076, 596, 1122), (1021, 652, 20), (863, 134, 635), (801, 242, 676), (153, 884, 882), (810, 1103, 806), (813, 822, 817), (811, 1086, 806), (811, 1112, 802), (812, 1109, 713), (821, 1071, 1180), (239, 1180, 592), (1153, 823, 815), (1087, 802, 814), (1088, 592, 1180), (815, 1152, 805), (239, 1106, 230), (816, 1088, 814), (321, 654, 113), (817, 1123, 813), (1071, 561, 190), (1086, 237, 805), (818, 1087, 1122), (819, 1087, 818), (982, 234, 1085), (820, 1153, 815), (820, 1124, 813), (1085, 886, 982), (1086, 807, 806), (822, 1124, 818), (1123, 238, 813), (823, 1152, 815), (1153, 797, 823), (878, 1038, 673), (196, 628, 667), (825, 1090, 800), (1091, 980, 825), (835, 983, 1046), (663, 1114, 977), (827, 1103, 810), (839, 584, 831), (1111, 794, 839), (848, 223, 833), (1112, 811, 829), (829, 1103, 792), (841, 1106, 1111), (713, 976, 800), (237, 1086, 818), (237, 1124, 805), (832, 1107, 916), (845, 1105, 832), (833, 846, 854), (802, 794, 814), (238, 1123, 235), (1153, 820, 238), (835, 1091, 983), (560, 986, 1095), (1112, 829, 828), (1106, 239, 592), (820, 813, 238), (1044, 347, 85), (592, 1088, 816), (658, 612, 96), (1121, 241, 795), (241, 1121, 240), (1114, 663, 840), (242, 801, 809), (323, 932, 573), (1109, 845, 916), (1091, 825, 842), (887, 54, 747), (243, 1121, 242), (1055, 1150, 925), (69, 690, 862), (1001, 888, 776), (1012, 994, 289), (573, 932, 662), (232, 627, 74), (324, 314, 590), (1110, 854, 831), (124, 121, 180), (1109, 916, 976), (615, 207, 202), (848, 1110, 793), (245, 875, 27), (69, 786, 1005), (978, 632, 711), (583, 593, 11), (1037, 917, 700), (673, 1077, 907), (130, 1137, 896), (76, 865, 598), (229, 1101, 223), (80, 552, 104), (245, 888, 1001), (1110, 833, 854), (1104, 830, 854), (185, 922, 184), (204, 747, 906), (633, 122, 43), (744, 1, 602), (1107, 311, 837), (246, 843, 670), (324, 619, 167), (325, 563, 315), (572, 581, 731), (967, 257, 732), (970, 556, 36), (1147, 345, 576), (1030, 284, 783), (727, 35, 1015), (862, 1030, 786), (711, 47, 840), (741, 603, 851), (716, 700, 8), (83, 920, 89), (1003, 292, 780), (76, 1077, 1003), (893, 158, 156), (1009, 39, 30), (866, 1036, 722), (297, 282, 605), (554, 930, 874), (723, 5, 1002), (868, 968, 739), (323, 1056, 552), (725, 862, 737), (738, 866, 774), (1000, 43, 691), (1118, 307, 296), (777, 780, 775), (872, 683, 782), (738, 53, 699), (577, 336, 335), (281, 778, 1007), (874, 930, 689), (874, 1145, 1144), (86, 214, 212), (662, 1150, 1055), (236, 1071, 821), (1152, 885, 1179), (561, 1072, 190), (877, 1152, 823), (797, 877, 823), (877, 797, 876), (1179, 886, 810), (610, 154, 1048), (960, 837, 981), (803, 821, 1089), (1065, 881, 796), (653, 923, 808), (148, 900, 144), (129, 884, 799), (1073, 153, 882), (1138, 882, 17), (884, 1139, 882), (1125, 194, 624), (885, 1152, 876), (1179, 644, 788), (801, 879, 809), (146, 343, 326), (802, 819, 811), (234, 982, 648), (1181, 75, 852), (303, 863, 635), (1000, 44, 870), (193, 856, 602), (889, 156, 126), (134, 133, 131), (835, 73, 1091), (677, 630, 1042), (250, 728, 764), (914, 161, 139), (648, 1125, 906), (169, 911, 157), (999, 878, 907), (217, 615, 199), (1084, 632, 849), (1139, 17, 882), (603, 15, 600), (911, 169, 18), (554, 1144, 583), (897, 1149, 1060), (1016, 193, 602), (171, 1020, 143), (1163, 899, 638), (53, 1178, 41), (90, 16, 12), (71, 723, 605), (923, 20, 1069), (894, 204, 906), (1177, 250, 679), (856, 193, 626), (1005, 283, 690), (1040, 902, 850), (1061, 639, 909), (564, 124, 145), (319, 172, 599), (7, 165, 160), (1019, 208, 199), (659, 1149, 897), (586, 1045, 318), (137, 889, 634), (251, 679, 250), (774, 1031, 759), (123, 95, 105), (750, 277, 710), (694, 4, 600), (16, 90, 597), (143, 180, 171), (1016, 667, 906), (789, 627, 798), (83, 864, 55), (896, 132, 130), (893, 137, 620), (915, 699, 847), (3, 1037, 757), (917, 1037, 850), (917, 1061, 700), (554, 11, 930), (1148, 108, 106), (913, 273, 251), (838, 575, 912), (1070, 824, 791), (596, 817, 1122), (884, 879, 801), (22, 900, 74), (1070, 791, 788), (111, 658, 96), (88, 0, 682), (1126, 96, 668), (1137, 13, 896), (336, 577, 331), (668, 321, 113), (744, 86, 0), (577, 326, 19), (1035, 132, 603), (127, 175, 140), (135, 851, 620), (59, 337, 905), (740, 673, 852), (122, 633, 246), (782, 683, 861), (716, 968, 868), (716, 1005, 700), (699, 41, 847), (328, 619, 590), (328, 161, 914), (790, 1090, 825), (612, 659, 114), (692, 122, 246), (131, 756, 15), (7, 903, 909), (677, 754, 891), (856, 14, 744), (116, 85, 871), (834, 57, 55), (329, 619, 328), (0, 692, 744), (1075, 596, 1062), (256, 636, 685), (1042, 610, 607), (878, 999, 892), (329, 914, 162), (907, 68, 890), (173, 1063, 1062), (631, 177, 900), (707, 268, 770), (909, 4, 1061), (99, 834, 682), (676, 150, 1120), (602, 856, 744), (602, 670, 979), (1052, 165, 7), (694, 133, 8), (980, 73, 891), (1, 744, 692), (330, 314, 320), (604, 777, 1119), (1002, 68, 598), (258, 722, 731), (258, 1151, 967), (1068, 263, 925), (134, 741, 635), (607, 677, 1042), (895, 148, 125), (283, 868, 690), (193, 1016, 54), (325, 335, 938), (609, 979, 670), (259, 1067, 732), (907, 878, 673), (610, 1048, 607), (144, 177, 149), (325, 938, 174), (646, 1144, 1145), (739, 968, 863), (908, 56, 838), (898, 99, 682), (44, 691, 88), (20, 111, 901), (260, 1025, 678), (615, 200, 199), (260, 1024, 919), (613, 56, 57), (197, 113, 101), (263, 1068, 919), (834, 99, 613), (693, 681, 732), (1162, 185, 184), (1053, 162, 160), (620, 999, 890), (620, 851, 893), (851, 603, 896), (1025, 719, 678), (151, 178, 1139), (316, 1053, 12), (623, 1137, 911), (1137, 157, 911), (624, 824, 652), (624, 894, 1125), (151, 895, 125), (922, 21, 905), (95, 123, 617), (626, 887, 769), (17, 1139, 625), (627, 789, 1140), (637, 651, 640), (254, 259, 1010), (892, 138, 878), (629, 1042, 1181), (630, 677, 891), (630, 1181, 1042), (143, 179, 176), (147, 125, 148), (1147, 581, 107), (632, 1084, 711), (664, 266, 264), (692, 246, 670), (634, 889, 610), (634, 1042, 892), (890, 135, 620), (697, 293, 304), (965, 266, 733), (1, 670, 602), (572, 708, 107), (265, 717, 772), (1035, 168, 904), (1120, 150, 787), (600, 166, 1035), (1049, 3, 757), (5, 723, 739), (1002, 303, 635), (744, 14, 86), (6, 708, 915), (1037, 3, 850), (170, 563, 599), (756, 131, 133), (968, 716, 8), (9, 694, 8), (176, 163, 180), (265, 939, 733), (316, 1045, 883), (619, 329, 162), (622, 1040, 930), (909, 166, 4), (905, 1054, 940), (126, 155, 127), (13, 1137, 623), (856, 626, 14), (626, 769, 14), (999, 620, 892), (15, 756, 600), (142, 90, 12), (59, 191, 10), (895, 232, 74), (190, 1062, 1076), (128, 141, 18), (741, 136, 635), (611, 10, 601), (1163, 181, 899), (664, 261, 717), (808, 1069, 880), (22, 607, 1048), (652, 1069, 20), (22, 1140, 607), (560, 983, 842), (261, 264, 728), (267, 1030, 783), (267, 707, 770), (268, 707, 264), (268, 965, 770), (269, 728, 264), (269, 707, 712), (992, 559, 956), (270, 725, 737), (27, 1083, 844), (270, 1007, 1079), (271, 728, 712), (29, 244, 844), (29, 844, 1009), (271, 680, 764), (272, 717, 261), (31, 964, 867), (272, 1177, 672), (273, 913, 252), (273, 679, 251), (330, 714, 590), (1080, 277, 252), (331, 339, 336), (275, 1022, 255), (276, 1051, 274), (276, 720, 706), (1015, 589, 1117), (36, 1117, 971), (342, 601, 340), (37, 990, 869), (277, 750, 252), (10, 340, 601), (59, 334, 332), (279, 702, 763), (40, 724, 48), (279, 957, 704), (41, 1034, 847), (119, 208, 195), (42, 861, 910), (280, 957, 60), (43, 692, 691), (280, 734, 764), (44, 1000, 691), (44, 864, 870), (45, 1001, 609), (45, 843, 875), (333, 191, 331), (37, 781, 1032), (281, 737, 608), (282, 1078, 605), (724, 657, 48), (282, 304, 1078), (868, 72, 690), (283, 1005, 716), (284, 1030, 862), (1004, 257, 859), (51, 962, 762), (51, 724, 759), (730, 606, 872), (52, 1027, 63), (847, 117, 89), (53, 738, 684), (54, 887, 626), (105, 217, 199), (284, 725, 783), (864, 44, 55), (564, 599, 563), (56, 1039, 838), (1094, 256, 761), (57, 834, 613), (724, 51, 657), (285, 761, 768), (1081, 46, 767), (1182, 227, 225), (60, 957, 763), (679, 252, 750), (704, 1033, 779), (1033, 704, 729), (333, 340, 191), (563, 325, 174), (174, 121, 124), (969, 300, 971), (180, 334, 171), (171, 334, 578), (868, 283, 716), (565, 958, 959), (604, 291, 777), (345, 1147, 562), (956, 78, 1119), (67, 736, 873), (723, 865, 605), (863, 303, 5), (786, 69, 862), (635, 890, 68), (70, 1079, 729), (991, 33, 867), (71, 1078, 608), (71, 739, 723), (737, 281, 1007), (1078, 71, 605), (1118, 296, 1006), (73, 835, 891), (1059, 149, 152), (787, 980, 754), (75, 1181, 835), (75, 1046, 852), (1077, 76, 598), (865, 1003, 605), (778, 873, 1007), (586, 611, 601), (78, 956, 65), (78, 604, 1119), (79, 989, 775), (79, 740, 984), (576, 860, 581), (289, 958, 65), (336, 938, 335), (203, 97, 201), (65, 290, 604), (291, 604, 66), (84, 920, 6), (847, 84, 915), (83, 89, 864), (1058, 552, 80), (708, 572, 731), (701, 87, 760), (55, 57, 83), (915, 84, 6), (337, 59, 327), (87, 1067, 760), (88, 834, 55), (88, 691, 0), (847, 89, 84), (57, 908, 83), (864, 89, 870), (915, 708, 1036), (1168, 92, 946), (91, 1172, 1066), (92, 1168, 91), (946, 93, 1132), (93, 946, 92), (93, 1131, 1132), (920, 84, 89), (292, 775, 780), (292, 1003, 1077), (322, 6, 98), (777, 291, 780), (293, 697, 294), (747, 103, 887), (1021, 112, 652), (912, 322, 98), (332, 338, 938), (834, 88, 682), (294, 1006, 67), (871, 575, 116), (337, 1054, 905), (197, 101, 218), (338, 332, 334), (338, 121, 938), (894, 112, 97), (103, 747, 97), (195, 1019, 102), (102, 206, 195), (192, 894, 624), (123, 119, 617), (339, 938, 336), (1052, 142, 165), (106, 897, 1060), (296, 67, 1006), (346, 1055, 859), (293, 873, 778), (1107, 837, 960), (553, 1049, 689), (559, 992, 745), (33, 1099, 31), (125, 221, 178), (305, 1006, 66), (559, 289, 956), (606, 703, 869), (341, 315, 883), (962, 771, 760), (176, 179, 1059), (957, 279, 763), (728, 250, 1177), (720, 767, 706), (151, 1139, 129), (222, 1107, 832), (223, 1102, 836), (577, 19, 331), (65, 956, 289), (1081, 767, 755), (755, 746, 1081), (37, 703, 781), (316, 167, 1053), (707, 267, 783), (757, 1100, 937), (758, 1050, 937), (758, 1041, 1146), (170, 320, 314), (316, 883, 167), (314, 330, 590), (51, 762, 657), (593, 583, 655), (1030, 770, 709), (718, 1023, 936), (771, 701, 760), (702, 279, 704), (1110, 584, 793), (317, 998, 318), (685, 253, 918), (63, 588, 765), (24, 1032, 695), (340, 333, 19), (2, 116, 575), (67, 302, 736), (297, 780, 974), (30, 39, 32), (339, 331, 332), (315, 341, 335), (217, 105, 211), (111, 20, 923), (894, 192, 112), (652, 192, 624), (340, 10, 191), (113, 654, 101), (668, 612, 114), (920, 83, 908), (114, 897, 106), (146, 344, 343), (552, 921, 104), (108, 1044, 110), (699, 53, 41), (117, 870, 89), (206, 102, 201), (860, 1056, 859), (769, 207, 616), (81, 220, 205), (1021, 201, 112), (335, 341, 577), (301, 959, 958), (302, 67, 296), (838, 98, 908), (55, 44, 88), (119, 123, 105), (56, 908, 57), (1144, 574, 583), (599, 172, 141), (73, 980, 1091), (625, 1139, 178), (623, 158, 13), (126, 154, 889), (1048, 127, 631), (127, 1048, 126), (302, 696, 736), (142, 1052, 902), (22, 74, 627), (900, 148, 74), (18, 175, 911), (128, 139, 714), (1045, 586, 601), (1144, 554, 874), (593, 582, 11), (221, 143, 178), (583, 38, 655), (641, 347, 108), (59, 905, 578), (950, 183, 181), (165, 1053, 160), (914, 130, 904), (794, 793, 839), (851, 135, 136), (132, 896, 603), (132, 1035, 904), (133, 863, 8), (133, 694, 756), (741, 131, 603), (830, 1105, 831), (836, 1102, 977), (129, 1139, 884), (134, 863, 133), (1108, 842, 800), (222, 832, 830), (880, 824, 876), (792, 1103, 663), (1102, 792, 977), (741, 134, 131), (627, 232, 798), (916, 960, 976), (231, 1109, 812), (135, 890, 136), (136, 890, 635), (136, 741, 851), (833, 1110, 848), (137, 892, 620), (713, 804, 812), (1089, 230, 812), (235, 1123, 1074), (1124, 815, 805), (914, 164, 160), (1121, 243, 240), (644, 1179, 885), (803, 1089, 804), (1102, 223, 848), (137, 893, 889), (291, 974, 780), (1096, 745, 992), (138, 892, 629), (288, 966, 299), (138, 1038, 878), (72, 608, 690), (892, 137, 634), (1112, 828, 793), (1043, 105, 95), (128, 157, 139), (1108, 976, 960), (10, 327, 59), (1008, 1118, 959), (38, 583, 574), (804, 1089, 812), (140, 631, 127), (9, 700, 1061), (191, 332, 331), (141, 128, 714), (959, 993, 1008), (556, 727, 1117), (958, 565, 290), (1057, 142, 902), (1093, 1012, 997), (902, 1052, 639), (965, 268, 264), (176, 180, 143), (687, 926, 1023), (145, 319, 599), (1093, 308, 959), (147, 179, 221), (124, 163, 145), (300, 288, 299), (167, 883, 314), (1015, 35, 61), (994, 301, 958), (973, 298, 742), (1023, 718, 1028), (735, 1010, 259), (565, 1118, 290), (18, 152, 140), (888, 245, 27), (1038, 629, 1181), (1077, 673, 740), (1072, 153, 173), (881, 1065, 1132), (1059, 152, 145), (811, 806, 829), (1125, 648, 982), (880, 1069, 824), (824, 194, 791), (884, 801, 799), (884, 153, 879), (801, 676, 799), (986, 1108, 981), (1070, 644, 885), (790, 150, 795), (240, 236, 821), (1151, 860, 859), (596, 1076, 1062), (1087, 819, 802), (1111, 814, 794), (1086, 819, 818), (1124, 822, 813), (1153, 238, 235), (1154, 235, 1074), (1123, 817, 1075), (1111, 816, 814), (977, 792, 663), (797, 880, 876), (754, 980, 891), (713, 1109, 976), (968, 8, 863), (150, 790, 787), (900, 22, 631), (1073, 1138, 1176), (144, 147, 148), (940, 922, 905), (148, 895, 74), (1066, 659, 658), (322, 912, 107), (147, 144, 179), (852, 984, 740), (715, 1100, 1037), (627, 1140, 22), (734, 579, 251), (986, 560, 842), (1049, 757, 937), (3, 1049, 1040), (1141, 718, 939), (131, 15, 603), (149, 1059, 144), (681, 735, 259), (1010, 735, 678), (1143, 637, 1184), (688, 936, 1023), (939, 772, 1141), (598, 68, 1077), (681, 259, 732), (1024, 735, 681), (701, 580, 87), (1050, 785, 936), (921, 552, 1056), (709, 786, 1030), (1011, 24, 695), (649, 927, 935), (984, 852, 1046), (995, 1093, 997), (902, 1040, 1057), (11, 554, 583), (934, 662, 650), (150, 676, 795), (842, 1108, 986), (1004, 1055, 925), (142, 12, 165), (21, 17, 625), (625, 1020, 21), (1073, 182, 153), (1062, 190, 1072), (745, 837, 1097), (182, 1073, 1136), (1072, 561, 809), (879, 1072, 809), (262, 1141, 686), (1152, 877, 876), (931, 808, 796), (1108, 800, 976), (880, 797, 796), (931, 881, 1132), (1145, 649, 646), (173, 182, 1063), (1018, 1149, 1172), (1131, 92, 91), (865, 76, 1003), (611, 586, 318), (1055, 573, 662), (1127, 214, 14), (930, 553, 689), (863, 5, 739), (940, 184, 922), (662, 934, 640), (85, 641, 77), (555, 1067, 87), (933, 661, 1058), (671, 953, 954), (649, 935, 924), (883, 146, 341), (937, 1100, 1041), (47, 826, 840), (651, 637, 1068), (643, 1142, 928), (704, 70, 729), (645, 1143, 928), (33, 31, 867), (644, 1070, 788), (1171, 647, 640), (553, 930, 1040), (642, 643, 928), (919, 645, 1142), (643, 929, 924), (1157, 934, 650), (16, 317, 1045), (1181, 630, 891), (1181, 852, 1038), (316, 12, 16), (911, 155, 623), (195, 617, 119), (866, 1031, 774), (1031, 771, 759), (980, 787, 790), (1048, 631, 22), (655, 656, 998), (611, 656, 638), (953, 671, 665), (721, 774, 759), (1138, 1073, 882), (1166, 186, 950), (1167, 187, 186), (1020, 189, 21), (4, 9, 1061), (584, 1110, 831), (1170, 1169, 945), (945, 1169, 946), (1169, 1168, 946), (1131, 93, 92), (1131, 91, 1066), (1168, 1156, 1172), (1169, 947, 1168), (1170, 948, 1169), (1168, 947, 1156), (947, 1157, 1156), (1169, 948, 947), (948, 949, 947), (947, 949, 1157), (949, 1171, 1157), (1170, 1174, 948), (1174, 1173, 948), (954, 675, 671), (1173, 674, 948), (949, 1183, 1171), (1183, 1184, 1171), (1162, 1167, 1176), (172, 319, 152), (1164, 951, 1163), (1162, 184, 899), (1167, 188, 1136), (1163, 951, 950), (951, 952, 950), (950, 952, 1166), (952, 1165, 1166), (1164, 1159, 951), (1159, 1158, 951), (951, 1158, 952), (1158, 1155, 952), (952, 1155, 1165), (1155, 1186, 1165), (929, 1161, 665), (914, 139, 130), (1174, 954, 1173), (666, 1161, 1184), (1161, 666, 665), (1173, 954, 953), (1057, 11, 582), (953, 666, 1183), (161, 328, 590), (1174, 1155, 954), (674, 1173, 953), (675, 954, 1155), (1158, 1159, 955), (955, 1159, 1160), (1159, 1185, 1160), (1178, 782, 1034), (318, 998, 656), (636, 256, 1094), (154, 126, 1048), (154, 610, 889), (974, 291, 66), (155, 911, 127), (155, 126, 623), (696, 302, 296), (156, 623, 126), (830, 831, 854), (584, 839, 793), (1042, 629, 892), (1119, 972, 956), (149, 140, 152), (156, 889, 893), (169, 128, 18), (128, 169, 157), (563, 170, 314), (807, 1179, 810), (158, 623, 156), (158, 893, 13), (159, 896, 13), (159, 893, 851), (160, 903, 7), (706, 657, 762), (714, 330, 320), (161, 714, 139), (261, 728, 1177), (301, 994, 1093), (850, 902, 639), (1117, 969, 971), (1025, 260, 919), (914, 329, 328), (276, 706, 762), (317, 16, 582), (730, 872, 782), (162, 914, 160), (162, 1053, 619), (315, 314, 883), (163, 176, 145), (825, 980, 790), (164, 903, 160), (1105, 830, 832), (164, 914, 904), (1105, 841, 839), (174, 564, 563), (1054, 337, 327), (731, 581, 258), (1038, 138, 629), (1120, 799, 676), (843, 246, 633), (166, 600, 4), (981, 1108, 960), (903, 168, 909), (1046, 75, 835), (166, 909, 1035), (896, 159, 851), (1172, 91, 1168), (1119, 987, 972), (639, 7, 909), (690, 69, 1005), (1053, 167, 619), (168, 903, 904), (168, 1035, 909), (157, 1137, 130), (132, 904, 130), (314, 315, 563), (1045, 344, 883), (775, 1077, 740), (999, 907, 890), (579, 734, 60), (6, 322, 107), (938, 121, 174), (998, 593, 655), (332, 191, 59), (765, 52, 63), (1054, 611, 638), (172, 18, 141), (791, 982, 788), (295, 70, 704), (779, 702, 704), (124, 564, 174), (1067, 555, 732), (152, 18, 172), (311, 1097, 837), (121, 334, 180), (1033, 696, 779), (611, 318, 656), (958, 289, 994), (175, 18, 140), (175, 127, 911), (1020, 171, 189), (922, 17, 21), (177, 631, 149), (177, 144, 900), (992, 956, 972), (1020, 625, 178), (347, 641, 85), (871, 85, 77), (579, 913, 251), (989, 777, 775), (178, 151, 125), (179, 144, 1059), (1020, 178, 143), (38, 1164, 655), (991, 867, 973), (1096, 992, 972), (145, 176, 1059), (116, 2, 109), (323, 1058, 932), (1160, 574, 646), (957, 280, 764), (309, 971, 1116), (181, 1162, 899), (1012, 1093, 994), (181, 1163, 950), (1063, 182, 1136), (182, 173, 153), (183, 1162, 181), (941, 188, 186), (184, 940, 899), (959, 301, 1093), (1071, 190, 1076), (335, 325, 315), (734, 250, 764), (185, 1162, 1176), (597, 1057, 582), (1060, 933, 1058), (1079, 712, 725), (320, 170, 599), (950, 187, 183), (1047, 114, 106), (1066, 653, 1131), (721, 759, 724), (939, 265, 772), (687, 1025, 919), (993, 308, 995), (1018, 933, 1060), (257, 967, 859), (186, 1166, 941), (187, 950, 186), (187, 1167, 183), (962, 51, 759), (746, 755, 1026), (266, 965, 264), (188, 1167, 186), (581, 572, 107), (0, 691, 692), (1026, 64, 746), (90, 142, 597), (913, 579, 60), (717, 272, 672), (47, 711, 1084), (991, 299, 33), (728, 271, 764), (654, 321, 1047), (600, 1035, 603), (1041, 758, 937), (188, 941, 1136), (189, 905, 21), (1034, 41, 1178), (70, 295, 680), (185, 1138, 922), (589, 1015, 993), (710, 253, 750), (747, 204, 97), (1151, 859, 967), (581, 1147, 576), (916, 1107, 960), (1009, 30, 29), (86, 682, 0), (715, 1037, 700), (739, 72, 868), (599, 564, 145), (879, 153, 1072), (1073, 1176, 1136), (1124, 237, 818), (1127, 14, 769), (684, 774, 721), (932, 661, 650), (1070, 876, 824), (189, 171, 578), (98, 920, 908), (334, 59, 578), (1149, 659, 1172), (102, 203, 201), (789, 787, 754), (707, 783, 712), (686, 672, 750), (202, 103, 200), (1100, 757, 1037), (192, 652, 112), (667, 648, 906), (672, 679, 750), (1036, 866, 738), (895, 151, 129), (11, 622, 930), (670, 1, 692), (327, 10, 611), (1024, 260, 678), (1005, 786, 715), (578, 905, 189), (1104, 854, 846), (1149, 1018, 1060), (121, 338, 334), (933, 1018, 1156), (979, 196, 602), (1162, 183, 1167), (194, 824, 624), (54, 1016, 906), (194, 1125, 791), (693, 1004, 925), (893, 159, 13), (1161, 642, 1184), (626, 193, 54), (107, 708, 6), (1049, 553, 1040), (772, 686, 1141), (957, 295, 704), (1117, 727, 1015), (1016, 196, 667), (731, 1036, 708), (689, 937, 1050), (1146, 785, 758), (555, 87, 580), (58, 1081, 746), (1055, 346, 573), (1022, 275, 274), (289, 857, 1012), (1027, 763, 702), (679, 672, 1177), (688, 927, 1050), (967, 555, 580), (196, 979, 628), (196, 1016, 602), (705, 312, 23), (747, 54, 906), (685, 262, 686), (781, 703, 1082), (1042, 634, 610), (1052, 7, 639), (1053, 165, 12), (1057, 597, 142), (303, 1002, 5), (619, 324, 590), (1058, 80, 1060), (1145, 874, 689), (218, 1043, 95), (1138, 185, 1176), (931, 653, 808), (886, 1179, 788), (955, 669, 665), (1058, 323, 552), (1024, 263, 919), (1055, 1004, 859), (926, 935, 1023), (926, 643, 935), (1143, 645, 1068), (927, 1145, 1050), (263, 1024, 693), (669, 929, 665), (935, 688, 1023), (712, 1079, 680), (637, 1143, 1068), (647, 637, 640), (198, 614, 110), (1163, 656, 1164), (19, 342, 340), (642, 1143, 1184), (640, 934, 1171), (1150, 651, 925), (671, 955, 665), (920, 98, 6), (304, 282, 697), (642, 1161, 929), (643, 926, 1142), (562, 871, 77), (643, 642, 929), (935, 643, 924), (582, 593, 998), (645, 919, 1068), (1142, 645, 928), (949, 674, 1183), (555, 967, 732), (647, 1171, 1184), (669, 646, 924), (320, 141, 714), (646, 649, 924), (649, 1145, 927), (199, 119, 105), (650, 933, 1157), (651, 1150, 640), (580, 701, 258), (333, 331, 19), (1072, 173, 1062), (653, 1066, 923), (653, 931, 1131), (1156, 1018, 1172), (679, 273, 252), (938, 339, 332), (1164, 38, 1185), (656, 1163, 638), (1019, 200, 103), (1164, 656, 655), (200, 1019, 199), (899, 940, 638), (910, 621, 633), (103, 202, 887), (659, 1066, 1172), (639, 1061, 850), (290, 66, 604), (661, 933, 650), (661, 932, 1058), (662, 932, 650), (146, 326, 341), (1150, 662, 640), (663, 1103, 827), (1185, 574, 1160), (317, 318, 1045), (925, 651, 1068), (955, 675, 1158), (666, 953, 665), (669, 1160, 646), (1183, 666, 1184), (669, 924, 929), (314, 324, 167), (722, 258, 701), (77, 345, 562), (669, 955, 1160), (97, 203, 103), (659, 612, 658), (1143, 642, 928), (16, 597, 582), (934, 1157, 1171), (1007, 270, 737), (622, 11, 1057), (141, 320, 599), (1181, 891, 835), (674, 949, 948), (675, 955, 671), (149, 631, 140), (1158, 675, 1155), (112, 201, 97), (1183, 674, 953), (163, 124, 180), (1002, 598, 865), (936, 1146, 939), (615, 202, 200), (728, 269, 712), (203, 1019, 103), (203, 102, 1019), (637, 647, 1184), (342, 19, 343), (700, 9, 8), (1036, 731, 722), (887, 202, 769), (822, 1122, 817), (3, 1040, 850), (204, 894, 97), (740, 79, 775), (862, 690, 737), (672, 686, 717), (343, 19, 326), (687, 1142, 926), (687, 1028, 1025), (1028, 687, 1023), (688, 935, 927), (689, 1049, 937), (574, 1144, 646), (581, 1151, 258), (1041, 709, 965), (205, 118, 901), (585, 695, 773), (65, 958, 290), (590, 714, 161), (618, 219, 215), (693, 1024, 681), (1078, 304, 608), (1033, 729, 736), (1177, 272, 261), (965, 784, 1041), (1007, 729, 1079), (825, 800, 842), (207, 769, 202), (1118, 565, 959), (1002, 865, 723), (1061, 917, 850), (139, 157, 130), (601, 344, 1045), (208, 119, 199), (798, 129, 799), (208, 1019, 195), (967, 580, 258), (35, 727, 1014), (307, 696, 296), (918, 256, 685), (307, 1118, 1008), (734, 280, 60), (995, 589, 993), (1141, 262, 636), (695, 23, 1011), (1032, 781, 749), (707, 269, 264), (266, 664, 733), (347, 1044, 108), (734, 251, 250), (903, 164, 904), (701, 1031, 722), (1100, 709, 1041), (677, 607, 1140), (143, 221, 179), (308, 1093, 995), (211, 105, 1043), (308, 993, 959), (256, 918, 761), (940, 1054, 638), (906, 1125, 894), (694, 600, 756), (806, 807, 810), (1056, 323, 573), (1145, 689, 1050), (1142, 687, 919), (925, 263, 693), (936, 688, 1050), (212, 682, 86), (686, 772, 717), (718, 1141, 1028), (719, 1025, 1028), (719, 636, 1094), (1022, 768, 761), (36, 556, 1117), (682, 212, 898), (257, 1004, 732), (293, 778, 304), (1067, 259, 254), (725, 284, 862), (1002, 635, 68), (213, 898, 212), (1100, 715, 709), (122, 692, 43), (680, 271, 712), (608, 72, 71), (214, 1127, 212), (297, 697, 282), (214, 86, 14), (1022, 274, 1051), (664, 264, 261), (601, 342, 344), (341, 326, 577), (216, 898, 213), (696, 1033, 736), (1146, 784, 733), (1027, 52, 763), (1004, 693, 732), (1056, 346, 859), (733, 664, 717), (733, 939, 1146), (290, 305, 66), (309, 970, 36), (262, 685, 636), (735, 1024, 678), (1079, 70, 680), (344, 146, 883), (725, 270, 1079), (95, 197, 218), (1005, 715, 700), (1031, 866, 722), (690, 608, 737), (897, 114, 659), (673, 1038, 852), (581, 860, 1151), (694, 9, 4), (1140, 754, 677), (1013, 743, 1115), (615, 217, 211), (312, 970, 23), (342, 343, 344), (346, 1056, 573), (1122, 1087, 1088), (1064, 1134, 1074), (1134, 1175, 1074), (943, 1134, 1135), (942, 943, 941), (941, 943, 1135), (1063, 1064, 1062), (1062, 1064, 1075), (1064, 1074, 1075), (1156, 1157, 933), (1136, 1135, 1063), (1063, 1135, 1064), (1135, 1134, 1064), (1165, 1130, 942), (1154, 1065, 1153), (1130, 1129, 942), (942, 1129, 943), (1129, 1128, 943), (943, 1128, 1134), (1128, 1175, 1134), (1128, 1133, 1175), (1154, 1133, 1065), (1133, 1132, 1065), (1129, 944, 1128), (1132, 1131, 931), (1130, 945, 1129), (1128, 944, 1133), (944, 1132, 1133), (1129, 945, 944), (1167, 1136, 1176), (945, 946, 944), (1165, 942, 1166), (944, 946, 1132), (941, 1135, 1136), (1166, 942, 941), (1175, 1154, 1074), (1074, 1123, 1075), (1076, 1122, 1088), (1175, 1133, 1154), (1186, 1130, 1165), (1186, 1170, 1130), (1186, 1174, 1170), (1185, 1159, 1164), (1186, 1155, 1174)])
me_icosphere.use_remesh_preserve_volume = False
me_icosphere.use_remesh_preserve_attributes = False
me_icosphere.use_mirror_vertex_groups = False
me_icosphere.update()

# ---- objects
ob_trunk = bpy.data.objects.new('Trunk', me_circle)
ob_bush = bpy.data.objects.new('Bush', me_icosphere)

# ---- transforms, parenting, visibility, modifiers, constraints
ob_trunk.location = (0.0, 0.0, 0.0)
ob_trunk.lineart.crease_threshold = 0.0
ob_bush.location = (0.0, 0.0, 3.616)
ob_bush.rotation_euler = (-0.2968, -0.1063, -0.04841)
ob_bush.lineart.crease_threshold = 0.0
_m = ob_bush.modifiers.new('Decimate', 'DECIMATE')
_m.ratio = 0.05281

# ---- collection membership
col_collection_1.objects.link(ob_trunk)
col_collection_1.objects.link(ob_bush)

# ---- scene / render settings (as saved in the file)
scene.frame_start = 1; scene.frame_end = 250; scene.frame_set(1)
scene.render.engine = 'BLENDER_EEVEE_NEXT'
scene.render.resolution_percentage = 50
scene.render.dither_intensity = 0.0
scene.cycles.use_denoising = False
scene.cycles.samples = 10
scene.cycles.sampling_pattern = 'TABULATED_SOBOL'
scene.cycles.light_sampling_threshold = 0.0
scene.cycles.use_adaptive_sampling = False
scene.cycles.use_light_tree = False
scene.cycles.blur_glossy = 0.0
scene.cycles.pixel_filter_type = 'GAUSSIAN'
scene.cycles.sample_clamp_indirect = 0.0
scene.view_settings.view_transform = 'Standard'
bpy.context.view_layer.update()

# ---- added for rendering (the .blend has no active camera and no usable light): camera, sun
cam_auto = bpy.data.cameras.new('AutoCamera')
cam_auto.lens = 50.0
cam_auto.sensor_width = 36.0
cam_auto.clip_end = 1000.0
ob_auto_camera = bpy.data.objects.new('AutoCamera', cam_auto)
scene.collection.objects.link(ob_auto_camera)
ob_auto_camera.location = (7.26952, -9.1002, 8.83756)
ob_auto_camera.rotation_euler = (1.09748, -7.21219e-08, 0.694738)
scene.camera = ob_auto_camera
light_auto_sun = bpy.data.lights.new('AutoSun', 'SUN')
light_auto_sun.energy = 3.0
light_auto_sun.angle = 0.0523599
ob_auto_sun = bpy.data.objects.new('AutoSun', light_auto_sun)
scene.collection.objects.link(ob_auto_sun)
ob_auto_sun.rotation_euler = (0.872665, 0.174533, 0.523599)
bpy.context.view_layer.update()
